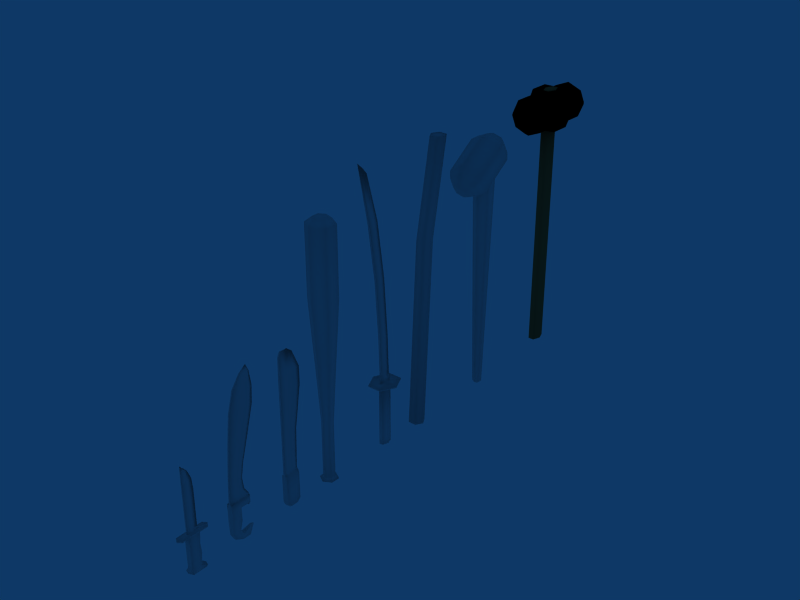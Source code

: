 # Source: melee_weapons.blend  (saved by Blender 2.49.0; exported with 4.5.12 LTS)
import bpy
from mathutils import Matrix  # noqa: F401  (used for matrix-valued properties, if any)

bpy.ops.wm.read_factory_settings(use_empty=True)
scene = bpy.context.scene
scene.name = 'Scene'

# ---- collections
col_collection_1 = bpy.data.collections.new('Collection 1'); scene.collection.children.link(col_collection_1)

# ---- materials (node trees are filled in below, after node groups)
mat_material_001 = bpy.data.materials.new('Material.001')
mat_material_001.alpha_threshold = 0.0
mat_material_001.roughness = 0.5
mat_material_001.line_color = (0.0, 0.0, 0.0, 1.0)
mat_material_003 = bpy.data.materials.new('Material.003')
mat_material_003.alpha_threshold = 0.0
mat_material_003.roughness = 0.5
mat_material_003.line_color = (0.0, 0.0, 0.0, 1.0)
mat_material_004 = bpy.data.materials.new('Material.004')
mat_material_004.alpha_threshold = 0.0
mat_material_004.roughness = 0.5
mat_material_004.line_color = (0.0, 0.0, 0.0, 1.0)
mat_material_005 = bpy.data.materials.new('Material.005')
mat_material_005.alpha_threshold = 0.0
mat_material_005.roughness = 0.5
mat_material_005.line_color = (0.0, 0.0, 0.0, 1.0)
mat_material_006 = bpy.data.materials.new('Material.006')
mat_material_006.alpha_threshold = 0.0
mat_material_006.roughness = 0.5
mat_material_006.line_color = (0.0, 0.0, 0.0, 1.0)
mat_material_007 = bpy.data.materials.new('Material.007')
mat_material_007.alpha_threshold = 0.0
mat_material_007.diffuse_color = (0.7549, 0.7549, 0.7549, 1.0)
mat_material_007.roughness = 0.5
mat_material_007.line_color = (0.0, 0.0, 0.0, 1.0)
mat_material_008 = bpy.data.materials.new('Material.008')
mat_material_008.alpha_threshold = 0.0
mat_material_008.roughness = 0.5
mat_material_008.line_color = (0.0, 0.0, 0.0, 1.0)
mat_material_009 = bpy.data.materials.new('Material.009')
mat_material_009.alpha_threshold = 0.0
mat_material_009.diffuse_color = (0.5027, 0.3847, 0.2264, 1.0)
mat_material_009.roughness = 0.5
mat_material_009.line_color = (0.0, 0.0, 0.0, 1.0)
mat_material_010 = bpy.data.materials.new('Material.010')
mat_material_010.alpha_threshold = 0.0
mat_material_010.diffuse_color = (0.0, 0.0, 0.0, 1.0)
mat_material_010.roughness = 0.5
mat_material_010.line_color = (0.0, 0.0, 0.0, 1.0)

# ---- material node trees

# ---- world
world_world = bpy.data.worlds.new('World'); scene.world = world_world
world_world.color = (0.05656, 0.2208, 0.4)
world_world.use_sun_shadow = False
world_world.sun_shadow_jitter_overblur = 0.0
world_world.cycles.sampling_method = 'MANUAL'
world_world.cycles.sample_map_resolution = 256

# ---- meshes
me_machete = bpy.data.meshes.new('Machete')
me_machete.from_pydata([(-0.05, 0.4, -0.8), (0.05, 0.4, -0.8), (0.05, -0.4, -0.8), (-0.05, -0.4, -0.8), (-0.05, 0.4, 0.8), (0.05, 0.4, 0.8), (0.05, -0.4, 0.8), (-0.05, -0.4, 0.8), (-0.05, -0.2, -1.0), (0.05, -0.2, -1.0), (-0.05, -0.2, 0.8), (0.05, -0.2, 0.8), (-0.05, 0.2, -1.0), (0.05, 0.2, -1.0), (-0.05, 0.2, 0.8), (0.05, 0.2, 0.8), (0.0396, 0.26, 2.9), (-0.0396, 0.26, 2.9), (0.0396, -0.18, 2.9), (-0.0396, -0.18, 2.9), (-0.0396, -0.4, 2.9), (0.0396, -0.4, 2.9), (2.91e-07, 0.48, 2.9), (3.414e-07, 0.8314, 5.089), (0.05266, -0.385, 5.089), (-0.05266, -0.385, 5.089), (-0.05266, -0.05589, 5.089), (0.05266, -0.05589, 5.089), (-0.05266, 0.5023, 5.089), (0.05266, 0.5023, 5.089), (0.05266, 0.5023, 6.001), (-0.05266, 0.5023, 6.001), (0.05266, -0.05589, 6.001), (-0.05266, -0.05589, 6.001), (-0.05266, -0.385, 6.001), (0.05266, -0.385, 6.001), (3.414e-07, 0.8314, 6.001), (2.374e-07, 0.4373, 6.927), (0.02574, -0.3862, 6.927), (-0.02574, -0.3862, 6.927), (-0.02574, -0.2775, 7.168), (0.02574, -0.2775, 7.168), (1.779e-07, 0.1342, 7.168), (3.39e-07, 0.4028, 0.8744), (0.04998, 0.2021, 0.8744), (0.04998, -0.1993, 0.8744), (-0.04998, 0.2021, 0.8744), (-0.04998, -0.1993, 0.8744), (0.04998, -0.4, 0.8744), (-0.04998, -0.4, 0.8744), (0.18, 0.18, 0.715), (0.18, 0.18, -0.905), (0.18, -0.18, 0.715), (0.18, -0.18, -0.905), (0.18, -0.36, 0.715), (0.18, 0.36, 0.715), (0.18, -0.36, -0.725), (0.18, 0.36, -0.725), (-0.18, 0.18, 0.715), (-0.18, 0.18, -0.905), (-0.18, -0.18, 0.715), (-0.18, -0.18, -0.905), (-0.18, -0.36, 0.715), (-0.18, 0.36, 0.715), (-0.18, -0.36, -0.725), (-0.18, 0.36, -0.725)], [], [(0, 4, 5, 1), (2, 6, 7, 3), (9, 2, 3, 8), (12, 0, 1, 13), (13, 9, 8, 12), (20, 21, 24, 25), (19, 20, 25, 26), (21, 18, 27, 24), (17, 19, 26, 28), (22, 17, 28, 23), (18, 16, 29, 27), (16, 22, 23, 29), (29, 23, 36, 30), (27, 29, 30, 32), (23, 28, 31, 36), (28, 26, 33, 31), (24, 27, 32, 35), (26, 25, 34, 33), (25, 24, 35, 34), (34, 35, 38, 39), (33, 34, 39, 40), (35, 32, 41, 38), (31, 33, 40, 42), (36, 31, 42, 37), (32, 30, 42, 41), (30, 36, 37, 42), (40, 39, 38, 41), (42, 40, 41), (5, 43, 44, 15), (43, 22, 16, 44), (15, 44, 45, 11), (44, 16, 18, 45), (14, 46, 43, 4), (46, 17, 22, 43), (10, 47, 46, 14), (47, 19, 17, 46), (11, 45, 48, 6), (45, 18, 21, 48), (7, 49, 47, 10), (49, 20, 19, 47), (6, 48, 49, 7), (48, 21, 20, 49), (4, 43, 5), (5, 15, 50, 55), (15, 11, 52, 50), (13, 1, 57, 51), (9, 13, 51, 53), (11, 6, 54, 52), (2, 9, 53, 56), (6, 2, 56, 54), (1, 5, 55, 57), (52, 54, 56, 53), (55, 50, 51, 57), (50, 52, 53, 51), (14, 4, 63, 58), (10, 14, 58, 60), (0, 12, 59, 65), (12, 8, 61, 59), (7, 10, 60, 62), (8, 3, 64, 61), (3, 7, 62, 64), (4, 0, 65, 63), (61, 64, 62, 60), (65, 59, 58, 63), (59, 61, 60, 58)])
me_machete.polygons.foreach_set('use_smooth', [True] * 65)
_uv = me_machete.uv_layers.new(name='UVTex')
_uv.uv.foreach_set('vector', [0.2106, 0.5697, 0.2106, 0.6806, 0.1106, 0.6803, 0.1106, 0.5694, 0.1106, 0.4293, 0.1106, 0.3184, 0.2106, 0.3187, 0.2106, 0.4296, 0.1106, 0.4703, 0.1106, 0.4293, 0.2106, 0.4296, 0.2106, 0.4706, 0.2106, 0.5287, 0.2106, 0.5697, 0.1106, 0.5694, 0.1106, 0.5284, 0.1106, 0.5284, 0.1106, 0.4703, 0.2106, 0.4706, 0.2106, 0.5287, 0.09036, 0.476, 0.09036, 0.476, 0.09036, 0.7361, 0.09036, 0.7361, 0.2757, 0.476, 0.09036, 0.476, 0.09036, 0.7361, 0.2757, 0.7361, 0.09036, 0.476, 0.2757, 0.476, 0.2757, 0.7361, 0.09036, 0.7361, 0.6739, 0.476, 0.2757, 0.476, 0.2757, 0.7361, 0.6739, 0.7361, 0.9181, 0.476, 0.6739, 0.476, 0.6739, 0.7361, 0.9181, 0.7361, 0.2757, 0.476, 0.6739, 0.476, 0.6739, 0.7361, 0.2757, 0.7361, 0.6739, 0.476, 0.9181, 0.476, 0.9181, 0.7361, 0.6739, 0.7361, 0.6739, 0.7361, 0.9181, 0.7361, 0.9181, 0.8445, 0.6739, 0.8445, 0.2757, 0.7361, 0.6739, 0.7361, 0.6739, 0.8445, 0.2757, 0.8445, 0.9181, 0.7361, 0.6739, 0.7361, 0.6739, 0.8445, 0.9181, 0.8445, 0.6739, 0.7361, 0.2757, 0.7361, 0.2757, 0.8445, 0.6739, 0.8445, 0.09036, 0.7361, 0.2757, 0.7361, 0.2757, 0.8445, 0.09036, 0.8445, 0.2757, 0.7361, 0.09036, 0.7361, 0.09036, 0.8445, 0.2757, 0.8445, 0.09036, 0.7361, 0.09036, 0.7361, 0.09036, 0.8445, 0.09036, 0.8445, 0.09036, 0.8445, 0.09036, 0.8445, 0.09036, 0.9544, 0.09036, 0.9544, 0.2757, 0.8445, 0.09036, 0.8445, 0.09036, 0.9544, 0.2757, 0.9831, 0.09036, 0.8445, 0.2757, 0.8445, 0.2757, 0.9831, 0.09036, 0.9544, 0.6739, 0.8445, 0.2757, 0.8445, 0.2757, 0.9831, 0.6739, 0.9831, 0.9181, 0.8445, 0.6739, 0.8445, 0.6739, 0.9831, 0.9181, 0.9544, 0.2757, 0.8445, 0.6739, 0.8445, 0.6739, 0.9831, 0.2757, 0.9831, 0.6739, 0.8445, 0.9181, 0.8445, 0.9181, 0.9544, 0.6739, 0.9831, 0.2757, 0.9831, 0.09036, 0.9544, 0.09036, 0.9544, 0.2757, 0.9831, 0.6739, 0.9831, 0.2757, 0.9831, 0.2757, 0.9831, 0.7423, 0.2218, 0.9181, 0.2353, 0.6739, 0.2353, 0.6756, 0.2223, 0.9181, 0.2353, 0.9181, 0.476, 0.6739, 0.476, 0.6739, 0.2353, 0.6756, 0.2223, 0.6739, 0.2353, 0.2757, 0.2353, 0.2774, 0.2223, 0.6739, 0.2353, 0.6739, 0.476, 0.2757, 0.476, 0.2757, 0.2353, 0.6756, 0.2223, 0.6739, 0.2353, 0.9181, 0.2353, 0.7423, 0.2218, 0.6739, 0.2353, 0.6739, 0.476, 0.9181, 0.476, 0.9181, 0.2353, 0.2774, 0.2223, 0.2757, 0.2353, 0.6739, 0.2353, 0.6756, 0.2223, 0.2757, 0.2353, 0.2757, 0.476, 0.6739, 0.476, 0.6739, 0.2353, 0.2774, 0.2223, 0.2757, 0.2353, 0.09036, 0.2353, 0.08994, 0.2239, 0.2757, 0.2353, 0.2757, 0.476, 0.09036, 0.476, 0.09036, 0.2353, 0.08994, 0.2239, 0.09036, 0.2353, 0.2757, 0.2353, 0.2774, 0.2223, 0.09036, 0.2353, 0.09036, 0.476, 0.2757, 0.476, 0.2757, 0.2353, 0.08994, 0.2239, 0.09036, 0.2353, 0.09036, 0.2353, 0.08994, 0.2239, 0.09036, 0.2353, 0.09036, 0.476, 0.09036, 0.476, 0.09036, 0.2353, 0.7423, 0.2218, 0.9181, 0.2353, 0.7423, 0.2218, 0.7423, 0.2218, 0.6756, 0.2223, 0.5604, 0.2164, 0.7081, 0.2164, 0.6756, 0.2223, 0.2774, 0.2223, 0.2648, 0.2164, 0.5604, 0.2164, 0.5768, 0.004447, 0.741, 0.02821, 0.7081, 0.03712, 0.5604, 0.01573, 0.2484, 0.004447, 0.5768, 0.004447, 0.5604, 0.01573, 0.2648, 0.01573, 0.2774, 0.2223, 0.08994, 0.2239, 0.117, 0.2164, 0.2648, 0.2164, 0.09036, 0.02821, 0.2484, 0.004447, 0.2648, 0.01573, 0.117, 0.03712, 0.08994, 0.2239, 0.09036, 0.02821, 0.117, 0.03712, 0.117, 0.2164, 0.741, 0.02821, 0.7423, 0.2218, 0.7081, 0.2164, 0.7081, 0.03712, 0.2648, 0.2164, 0.117, 0.2164, 0.117, 0.03712, 0.2648, 0.01573, 0.7081, 0.2164, 0.5604, 0.2164, 0.5604, 0.01573, 0.7081, 0.03712, 0.5604, 0.2164, 0.2648, 0.2164, 0.2648, 0.01573, 0.5604, 0.01573, 0.6756, 0.2223, 0.7423, 0.2218, 0.7081, 0.2164, 0.5604, 0.2164, 0.2774, 0.2223, 0.6756, 0.2223, 0.5604, 0.2164, 0.2648, 0.2164, 0.741, 0.02821, 0.5768, 0.004447, 0.5604, 0.01573, 0.7081, 0.03712, 0.5768, 0.004447, 0.2484, 0.004447, 0.2648, 0.01573, 0.5604, 0.01573, 0.08994, 0.2239, 0.2774, 0.2223, 0.2648, 0.2164, 0.117, 0.2164, 0.2484, 0.004447, 0.09036, 0.02821, 0.117, 0.03712, 0.2648, 0.01573, 0.09036, 0.02821, 0.08994, 0.2239, 0.117, 0.2164, 0.117, 0.03712, 0.7423, 0.2218, 0.741, 0.02821, 0.7081, 0.03712, 0.7081, 0.2164, 0.2648, 0.01573, 0.117, 0.03712, 0.117, 0.2164, 0.2648, 0.2164, 0.7081, 0.03712, 0.5604, 0.01573, 0.5604, 0.2164, 0.7081, 0.2164, 0.5604, 0.01573, 0.2648, 0.01573, 0.2648, 0.2164, 0.5604, 0.2164])
me_machete.materials.append(mat_material_001)
me_machete.use_remesh_preserve_volume = False
me_machete.use_remesh_preserve_attributes = False
me_machete.use_mirror_vertex_groups = False
me_machete.update()
me_bat_001 = bpy.data.meshes.new('Bat.001')
me_bat_001.from_pydata([(0.866, 0.5, 4.0), (-1.788e-07, 1.0, 4.0), (-0.866, 0.5, 4.0), (-0.866, -0.5, 4.0), (4.47e-07, -1.0, 4.0), (0.866, -0.5, 4.0), (0.866, 0.5, -1.0), (2.98e-07, 1.0, -1.0), (-0.866, 0.5, -1.0), (-0.866, -0.5, -1.0), (-6.855e-07, -1.0, -1.0), (0.866, -0.5, -1.0), (2.635e-08, 1.735e-08, 4.4), (0.433, -0.25, 4.4), (2.481e-07, -0.5, 4.4), (-0.433, -0.25, 4.4), (-0.433, 0.25, 4.4), (-6.485e-08, 0.5, 4.4), (0.433, 0.25, 4.4), (0.5196, -0.3, -7.0), (-2.329e-07, -0.6, -7.0), (-0.5196, -0.3, -7.0), (-0.5196, 0.3, -7.0), (3.572e-07, 0.6, -7.0), (0.5196, 0.3, -7.0), (0.36, 0.2078, -10.0), (2.872e-07, 0.4157, -10.0), (-0.36, 0.2078, -10.0), (-0.36, -0.2078, -10.0), (-1.216e-07, -0.4157, -10.0), (0.36, -0.2078, -10.0), (0.36, -0.2078, -14.17), (-1.216e-07, -0.4157, -14.17), (-0.36, -0.2078, -14.17), (-0.36, 0.2078, -14.17), (2.872e-07, 0.4157, -14.17), (0.36, 0.2078, -14.17), (0.5664, 0.327, -14.35), (3.783e-07, 0.654, -14.35), (-0.5664, 0.327, -14.35), (-0.5664, -0.327, -14.35), (-2.649e-07, -0.654, -14.35), (0.5664, -0.327, -14.35), (1.943e-07, -1.308e-07, -14.55), (0.2829, -0.1633, -14.55), (-6.838e-08, -0.3266, -14.55), (-0.2829, -0.1633, -14.55), (-0.2829, 0.1633, -14.55), (2.529e-07, 0.3266, -14.55), (0.2829, 0.1633, -14.55)], [], [(0, 6, 7, 1), (1, 7, 8, 2), (2, 8, 9, 3), (3, 9, 10, 4), (4, 10, 11, 5), (6, 0, 5, 11), (5, 0, 18, 13), (4, 5, 13, 14), (3, 4, 14, 15), (2, 3, 15, 16), (1, 2, 16, 17), (0, 1, 17, 18), (12, 18, 17), (12, 17, 16), (12, 16, 15), (12, 15, 14), (12, 14, 13), (12, 13, 18), (6, 11, 19, 24), (11, 10, 20, 19), (10, 9, 21, 20), (9, 8, 22, 21), (8, 7, 23, 22), (7, 6, 24, 23), (23, 24, 25, 26), (22, 23, 26, 27), (21, 22, 27, 28), (20, 21, 28, 29), (19, 20, 29, 30), (24, 19, 30, 25), (25, 30, 31, 36), (30, 29, 32, 31), (29, 28, 33, 32), (28, 27, 34, 33), (27, 26, 35, 34), (26, 25, 36, 35), (35, 36, 37, 38), (34, 35, 38, 39), (33, 34, 39, 40), (32, 33, 40, 41), (31, 32, 41, 42), (36, 31, 42, 37), (37, 42, 44, 49), (42, 41, 45, 44), (41, 40, 46, 45), (40, 39, 47, 46), (39, 38, 48, 47), (38, 37, 49, 48), (43, 48, 49), (43, 47, 48), (43, 46, 47), (43, 45, 46), (43, 44, 45), (43, 49, 44)])
me_bat_001.polygons.foreach_set('use_smooth', [True] * 54)
_uv = me_bat_001.uv_layers.new(name='UVTex')
_uv.uv.foreach_set('vector', [0.2956, 0.9554, 0.2045, 0.7551, 0.3564, 0.7551, 0.4059, 0.9554, 0.4059, 0.9554, 0.3564, 0.7551, 0.5058, 0.7551, 0.5063, 0.9554, 0.5063, 0.9554, 0.5058, 0.7551, 0.6552, 0.7551, 0.6069, 0.9554, 0.6069, 0.9554, 0.6552, 0.7551, 0.8079, 0.7551, 0.7109, 0.9554, 0.7109, 0.9554, 0.8079, 0.7551, 0.967, 0.7551, 0.827, 0.9554, 0.2045, 0.7551, 0.2956, 0.9554, 0.1606, 0.9554, 0.0513, 0.7551, 0.1606, 0.9554, 0.2956, 0.9554, 0.3758, 0.9699, 0.3487, 0.9699, 0.7109, 0.9554, 0.827, 0.9554, 0.6503, 0.9699, 0.6296, 0.9699, 0.6069, 0.9554, 0.7109, 0.9554, 0.6296, 0.9699, 0.571, 0.9699, 0.5063, 0.9554, 0.6069, 0.9554, 0.571, 0.9699, 0.5048, 0.9699, 0.4059, 0.9554, 0.5063, 0.9554, 0.5048, 0.9699, 0.438, 0.9699, 0.2956, 0.9554, 0.4059, 0.9554, 0.438, 0.9699, 0.3758, 0.9699, 0.5025, 0.9764, 0.3758, 0.9699, 0.438, 0.9699, 0.5025, 0.9764, 0.438, 0.9699, 0.5048, 0.9699, 0.5025, 0.9764, 0.5048, 0.9699, 0.571, 0.9699, 0.5025, 0.9764, 0.571, 0.9699, 0.6296, 0.9699, 0.5025, 0.9764, 0.6296, 0.9699, 0.6503, 0.9699, 0.5025, 0.9764, 0.3487, 0.9699, 0.3758, 0.9699, 0.2045, 0.7551, 0.0513, 0.7551, 0.0513, 0.4713, 0.2045, 0.4713, 0.967, 0.7551, 0.8079, 0.7551, 0.8079, 0.4713, 0.967, 0.4713, 0.8079, 0.7551, 0.6552, 0.7551, 0.6552, 0.4713, 0.8079, 0.4713, 0.6552, 0.7551, 0.5058, 0.7551, 0.5058, 0.4713, 0.6552, 0.4713, 0.5058, 0.7551, 0.3564, 0.7551, 0.3564, 0.4713, 0.5058, 0.4713, 0.3564, 0.7551, 0.2045, 0.7551, 0.2045, 0.4713, 0.3564, 0.4713, 0.3564, 0.4713, 0.2045, 0.4713, 0.3372, 0.286, 0.4219, 0.286, 0.5058, 0.4713, 0.3564, 0.4713, 0.4219, 0.286, 0.5073, 0.286, 0.6552, 0.4713, 0.5058, 0.4713, 0.5073, 0.286, 0.588, 0.286, 0.8079, 0.4713, 0.6552, 0.4713, 0.588, 0.286, 0.6745, 0.286, 0.967, 0.4713, 0.8079, 0.4713, 0.6745, 0.286, 0.7924, 0.286, 0.2045, 0.4713, 0.0513, 0.4713, 0.2198, 0.286, 0.3372, 0.286, 0.3372, 0.286, 0.2198, 0.286, 0.2198, 0.06696, 0.3372, 0.06696, 0.7924, 0.286, 0.6745, 0.286, 0.6745, 0.06696, 0.7924, 0.06696, 0.6745, 0.286, 0.588, 0.286, 0.588, 0.06696, 0.6745, 0.06696, 0.588, 0.286, 0.5073, 0.286, 0.5073, 0.06696, 0.588, 0.06696, 0.5073, 0.286, 0.4219, 0.286, 0.4219, 0.06696, 0.5073, 0.06696, 0.4219, 0.286, 0.3372, 0.286, 0.3372, 0.06696, 0.4219, 0.06696, 0.4219, 0.06696, 0.3372, 0.06696, 0.3372, 0.04488, 0.4219, 0.04488, 0.5073, 0.06696, 0.4219, 0.06696, 0.4219, 0.04488, 0.5073, 0.04488, 0.588, 0.06696, 0.5073, 0.06696, 0.5073, 0.04488, 0.588, 0.04488, 0.6745, 0.06696, 0.588, 0.06696, 0.588, 0.04488, 0.6745, 0.04488, 0.7924, 0.06696, 0.6745, 0.06696, 0.6745, 0.04488, 0.7924, 0.04488, 0.3372, 0.06696, 0.2198, 0.06696, 0.2198, 0.04488, 0.3372, 0.04488, 0.3372, 0.04488, 0.2198, 0.04488, 0.3675, 0.03217, 0.4121, 0.03217, 0.7924, 0.04488, 0.6745, 0.04488, 0.5983, 0.03217, 0.6332, 0.03217, 0.6745, 0.04488, 0.588, 0.04488, 0.5531, 0.03217, 0.5983, 0.03217, 0.588, 0.04488, 0.5073, 0.04488, 0.5078, 0.03217, 0.5531, 0.03217, 0.5073, 0.04488, 0.4219, 0.04488, 0.4613, 0.03217, 0.5078, 0.03217, 0.4219, 0.04488, 0.3372, 0.04488, 0.4121, 0.03217, 0.4613, 0.03217, 0.5004, 0.02659, 0.4613, 0.03217, 0.4121, 0.03217, 0.5004, 0.02659, 0.5078, 0.03217, 0.4613, 0.03217, 0.5004, 0.02659, 0.5531, 0.03217, 0.5078, 0.03217, 0.5004, 0.02659, 0.5983, 0.03217, 0.5531, 0.03217, 0.5004, 0.02659, 0.6332, 0.03217, 0.5983, 0.03217, 0.5004, 0.02659, 0.4121, 0.03217, 0.3675, 0.03217])
me_bat_001.materials.append(mat_material_003)
me_bat_001.use_remesh_preserve_volume = False
me_bat_001.use_remesh_preserve_attributes = False
me_bat_001.use_mirror_vertex_groups = False
me_bat_001.update()
me_falcata = bpy.data.meshes.new('Falcata')
me_falcata.from_pydata([(0.09, 0.3, 0.1), (0.09, -0.3, 0.1), (-0.09, -0.3, 0.1), (-0.09, 0.3, 0.1), (0.09, 0.3, 0.3), (0.09, -0.3, 0.3), (-0.09, -0.3, 0.3), (-0.09, 0.3, 0.3), (0.09, -2.98e-08, 0.1), (-0.09, 2.98e-08, 0.1), (0.09, -1.788e-07, 0.3), (-0.09, 0.0, 0.3), (0.09, 0.225, 0.1), (-0.09, 0.225, 0.1), (0.09, 0.225, 0.3), (-0.09, 0.225, 0.3), (-0.09, 2.98e-08, -0.3), (0.09, -2.98e-08, -0.3), (-0.09, -0.3, -0.3), (0.09, -0.3, -0.3), (0.072, -0.3, -0.6), (-0.072, -0.3, -0.6), (0.072, -0.06, -0.6), (-0.072, -0.06, -0.6), (-0.072, 0.07, -0.75), (0.072, 0.07, -0.75), (-0.072, -0.19, -0.8), (0.072, -0.19, -0.8), (0.072, 0.01, -0.9), (-0.072, 0.01, -0.9), (0.072, 0.25, -0.9), (-0.072, 0.25, -0.9), (-0.02393, 0.4027, -0.6777), (0.02393, 0.4027, -0.6777), (0.02393, 0.3362, -0.6445), (-0.02393, 0.3362, -0.6445), (-0.036, 0.331, 0.1), (-0.036, -0.331, 0.091), (-0.036, 0.331, 0.3), (-0.036, -0.3, 0.3), (-0.036, 0.025, 0.078), (-0.036, -5.364e-08, 0.3), (-0.036, 0.259, 0.077), (-0.036, 0.225, 0.3), (-0.036, 0.019, -0.301), (-0.036, -0.331, -0.309), (-0.0288, -0.331, -0.609), (-0.0288, -0.041, -0.601), (-0.0288, 0.072, -0.73), (-0.0288, -0.221, -0.809), (-0.0288, 0.01, -0.919), (-0.0288, 0.271, -0.915), (-0.009573, 0.4237, -0.6737), (-0.009573, 0.3382, -0.6245), (0.0396, 0.331, 0.1), (0.0396, -0.331, 0.091), (0.0396, 0.331, 0.3), (0.0396, -0.3, 0.3), (0.0396, 0.025, 0.078), (0.0396, -1.287e-07, 0.3), (0.0396, 0.259, 0.077), (0.0396, 0.225, 0.3), (0.0396, 0.019, -0.301), (0.0396, -0.331, -0.309), (0.03168, -0.331, -0.609), (0.03168, -0.041, -0.601), (0.03168, 0.072, -0.73), (0.03168, -0.221, -0.809), (0.03168, 0.01, -0.919), (0.03168, 0.271, -0.915), (0.01053, 0.4237, -0.6737), (0.01053, 0.3382, -0.6245), (0.02061, 0.2969, -0.00855), (0.02061, 0.3327, 0.002896), (-0.01701, 0.2969, -0.00855), (-0.01701, 0.3327, 0.002896), (0.02826, 0.225, 0.35), (0.02826, -1.267e-07, 0.35), (0.02826, -0.3, 0.35), (0.0018, 0.331, 0.35), (-0.02466, 0.225, 0.35), (-0.02466, -5.215e-08, 0.35), (-0.02466, -0.3, 0.35), (0.0018, 0.2076, 0.54), (-0.01672, -0.2972, 0.54), (-0.02466, -0.0572, 0.54), (-0.008784, 0.1228, 0.54), (0.02032, -0.2972, 0.54), (0.02826, -0.0572, 0.54), (0.01238, 0.1228, 0.54), (0.01238, 0.0886, 0.86), (0.02826, -0.07156, 0.86), (0.02032, -0.2851, 0.86), (0.0018, 0.1641, 0.86), (-0.008784, 0.0886, 0.86), (-0.02466, -0.07156, 0.86), (-0.01672, -0.2851, 0.86), (0.0018, 0.2296, 1.27), (-0.01672, -0.2563, 1.27), (-0.02466, -0.02528, 1.27), (-0.008784, 0.148, 1.27), (0.02032, -0.2563, 1.27), (0.02826, -0.02528, 1.27), (0.01238, 0.148, 1.27), (0.01238, 0.335, 2.03), (0.02826, 0.11, 2.03), (0.02032, -0.19, 2.03), (0.0018, 0.441, 2.03), (-0.008784, 0.335, 2.03), (-0.02466, 0.11, 2.03), (-0.01672, -0.19, 2.03), (0.0018, 0.6544, 2.82), (-0.01672, -0.1028, 2.82), (-0.02466, 0.2572, 2.82), (-0.008784, 0.5272, 2.82), (0.02032, -0.1028, 2.82), (0.02826, 0.2572, 2.82), (0.01238, 0.5272, 2.82), (0.01238, 0.5828, 3.351), (0.02826, 0.3612, 3.39), (0.02032, 0.06576, 3.442), (0.0018, 0.6872, 3.332), (-0.008784, 0.5828, 3.351), (-0.02466, 0.3612, 3.39), (-0.01672, 0.06576, 3.442), (0.0018, 0.6252, 3.75), (-0.007461, 0.3145, 3.804), (-0.01143, 0.4622, 3.778), (-0.003492, 0.573, 3.759), (0.01106, 0.3145, 3.804), (0.01503, 0.4622, 3.778), (0.007092, 0.573, 3.759), (0.0018, 0.5284, 3.97)], [], [(10, 5, 1, 8), (6, 11, 9, 2), (12, 0, 4, 14), (14, 10, 8, 12), (11, 15, 13, 9), (15, 7, 3, 13), (2, 9, 16, 18), (8, 1, 19, 17), (17, 19, 20, 22), (18, 16, 23, 21), (21, 23, 24, 26), (22, 20, 27, 25), (25, 27, 28, 30), (26, 24, 31, 29), (31, 24, 35, 32), (25, 30, 33, 34), (39, 6, 2, 37), (36, 3, 7, 38), (6, 39, 41, 11), (40, 9, 13, 42), (15, 43, 38, 7), (11, 41, 43, 15), (9, 40, 44, 16), (37, 2, 18, 45), (45, 18, 21, 46), (16, 44, 47, 23), (23, 47, 48, 24), (46, 21, 26, 49), (49, 26, 29, 50), (50, 29, 31, 51), (51, 31, 32, 52), (24, 48, 53, 35), (35, 53, 52, 32), (5, 57, 55, 1), (0, 54, 56, 4), (57, 5, 10, 59), (8, 58, 60, 12), (61, 14, 4, 56), (59, 10, 14, 61), (58, 8, 17, 62), (1, 55, 63, 19), (19, 63, 64, 20), (62, 17, 22, 65), (65, 22, 25, 66), (20, 64, 67, 27), (27, 67, 68, 28), (28, 68, 69, 30), (30, 69, 70, 33), (66, 25, 34, 71), (71, 34, 33, 70), (0, 12, 60, 54), (3, 36, 42, 13), (42, 36, 75, 74), (54, 60, 72, 73), (59, 61, 76, 77), (57, 59, 77, 78), (43, 41, 81, 80), (41, 39, 82, 81), (81, 82, 84, 85), (79, 80, 86, 83), (80, 81, 85, 86), (78, 77, 88, 87), (76, 79, 83, 89), (77, 76, 89, 88), (88, 89, 90, 91), (89, 83, 93, 90), (87, 88, 91, 92), (86, 85, 95, 94), (83, 86, 94, 93), (85, 84, 96, 95), (95, 96, 98, 99), (93, 94, 100, 97), (94, 95, 99, 100), (92, 91, 102, 101), (90, 93, 97, 103), (91, 90, 103, 102), (102, 103, 104, 105), (103, 97, 107, 104), (101, 102, 105, 106), (100, 99, 109, 108), (97, 100, 108, 107), (99, 98, 110, 109), (109, 110, 112, 113), (107, 108, 114, 111), (108, 109, 113, 114), (106, 105, 116, 115), (104, 107, 111, 117), (105, 104, 117, 116), (116, 117, 118, 119), (117, 111, 121, 118), (115, 116, 119, 120), (114, 113, 123, 122), (111, 114, 122, 121), (113, 112, 124, 123), (123, 124, 126, 127), (121, 122, 128, 125), (122, 123, 127, 128), (120, 119, 130, 129), (118, 121, 125, 131), (119, 118, 131, 130), (130, 131, 132), (131, 125, 132), (129, 130, 132), (128, 127, 132), (125, 128, 132), (127, 126, 132), (36, 38, 56, 54), (38, 79, 56), (56, 79, 76, 61), (38, 43, 80, 79), (126, 129, 132), (120, 129, 126, 124), (112, 115, 120, 124), (106, 115, 112, 110), (98, 101, 106, 110), (92, 101, 98, 96), (84, 87, 92, 96), (78, 87, 84, 82), (39, 57, 78, 82), (37, 55, 57, 39), (37, 45, 63, 55), (45, 46, 64, 63), (46, 49, 67, 64), (49, 50, 68, 67), (50, 51, 69, 68), (51, 52, 70, 69), (52, 53, 71, 70), (48, 66, 71, 53), (47, 65, 66, 48), (44, 62, 65, 47), (40, 58, 62, 44), (40, 42, 60, 58), (42, 74, 72, 60), (72, 74, 75, 73), (36, 54, 73, 75)])
me_falcata.polygons.foreach_set('use_smooth', [True] * 135)
_uv = me_falcata.uv_layers.new(name='UVTex')
_uv.uv.foreach_set('vector', [0.3374, 0.2561, 0.06463, 0.2561, 0.06329, 0.2189, 0.3361, 0.2189, 0.06463, 0.2561, 0.3374, 0.2561, 0.3361, 0.2189, 0.06329, 0.2189, 0.5407, 0.2189, 0.6089, 0.2189, 0.6102, 0.2561, 0.542, 0.2561, 0.542, 0.2561, 0.3374, 0.2561, 0.3361, 0.2189, 0.5407, 0.2189, 0.3374, 0.2561, 0.542, 0.2561, 0.5407, 0.2189, 0.3361, 0.2189, 0.542, 0.2561, 0.6102, 0.2561, 0.6089, 0.2189, 0.5407, 0.2189, 0.06329, 0.2189, 0.3361, 0.2189, 0.3361, 0.1398, 0.06329, 0.1398, 0.3361, 0.2189, 0.06329, 0.2189, 0.06329, 0.1398, 0.3361, 0.1398, 0.3361, 0.1398, 0.06329, 0.1398, 0.06329, 0.0805, 0.2815, 0.0805, 0.06329, 0.1398, 0.3361, 0.1398, 0.2815, 0.0805, 0.06329, 0.0805, 0.06329, 0.0805, 0.2815, 0.0805, 0.3997, 0.05083, 0.1633, 0.04095, 0.2815, 0.0805, 0.06329, 0.0805, 0.1633, 0.04095, 0.3997, 0.05083, 0.3997, 0.05083, 0.1633, 0.04095, 0.3452, 0.02117, 0.5634, 0.02117, 0.1633, 0.04095, 0.3997, 0.05083, 0.5634, 0.02117, 0.3452, 0.02117, 0.5634, 0.02117, 0.3997, 0.05083, 0.6418, 0.0717, 0.7022, 0.06512, 0.3997, 0.05083, 0.5634, 0.02117, 0.7022, 0.06512, 0.6418, 0.0717, 0.06463, 0.2561, 0.06463, 0.2561, 0.06329, 0.2189, 0.0351, 0.2171, 0.637, 0.2189, 0.6089, 0.2189, 0.6102, 0.2561, 0.6384, 0.2561, 0.06463, 0.2561, 0.06463, 0.2561, 0.3374, 0.2561, 0.3374, 0.2561, 0.3588, 0.2146, 0.3361, 0.2189, 0.5407, 0.2189, 0.5716, 0.2144, 0.542, 0.2561, 0.542, 0.2561, 0.6384, 0.2561, 0.6102, 0.2561, 0.3374, 0.2561, 0.3374, 0.2561, 0.542, 0.2561, 0.542, 0.2561, 0.3361, 0.2189, 0.3588, 0.2146, 0.3534, 0.1396, 0.3361, 0.1398, 0.0351, 0.2171, 0.06329, 0.2189, 0.06329, 0.1398, 0.0351, 0.138, 0.0351, 0.138, 0.06329, 0.1398, 0.06329, 0.0805, 0.0351, 0.07872, 0.3361, 0.1398, 0.3534, 0.1396, 0.2988, 0.0803, 0.2815, 0.0805, 0.2815, 0.0805, 0.2988, 0.0803, 0.4015, 0.05479, 0.3997, 0.05083, 0.0351, 0.07872, 0.06329, 0.0805, 0.1633, 0.04095, 0.1351, 0.03917, 0.1351, 0.03917, 0.1633, 0.04095, 0.3452, 0.02117, 0.3452, 0.01742, 0.3452, 0.01742, 0.3452, 0.02117, 0.5634, 0.02117, 0.5825, 0.01821, 0.5825, 0.01821, 0.5634, 0.02117, 0.7022, 0.06512, 0.7213, 0.06592, 0.3997, 0.05083, 0.4015, 0.05479, 0.6436, 0.07565, 0.6418, 0.0717, 0.6418, 0.0717, 0.6436, 0.07565, 0.7213, 0.06592, 0.7022, 0.06512, 0.06463, 0.2561, 0.06463, 0.2561, 0.0351, 0.2171, 0.06329, 0.2189, 0.6089, 0.2189, 0.637, 0.2189, 0.6384, 0.2561, 0.6102, 0.2561, 0.06463, 0.2561, 0.06463, 0.2561, 0.3374, 0.2561, 0.3374, 0.2561, 0.3361, 0.2189, 0.3588, 0.2146, 0.5716, 0.2144, 0.5407, 0.2189, 0.542, 0.2561, 0.542, 0.2561, 0.6102, 0.2561, 0.6384, 0.2561, 0.3374, 0.2561, 0.3374, 0.2561, 0.542, 0.2561, 0.542, 0.2561, 0.3588, 0.2146, 0.3361, 0.2189, 0.3361, 0.1398, 0.3534, 0.1396, 0.06329, 0.2189, 0.0351, 0.2171, 0.0351, 0.138, 0.06329, 0.1398, 0.06329, 0.1398, 0.0351, 0.138, 0.0351, 0.07872, 0.06329, 0.0805, 0.3534, 0.1396, 0.3361, 0.1398, 0.2815, 0.0805, 0.2988, 0.0803, 0.2988, 0.0803, 0.2815, 0.0805, 0.3997, 0.05083, 0.4015, 0.05479, 0.06329, 0.0805, 0.0351, 0.07872, 0.1351, 0.03917, 0.1633, 0.04095, 0.1633, 0.04095, 0.1351, 0.03917, 0.3452, 0.01742, 0.3452, 0.02117, 0.3452, 0.02117, 0.3452, 0.01742, 0.5825, 0.01821, 0.5634, 0.02117, 0.5634, 0.02117, 0.5825, 0.01821, 0.7213, 0.06592, 0.7022, 0.06512, 0.4015, 0.05479, 0.3997, 0.05083, 0.6418, 0.0717, 0.6436, 0.07565, 0.6436, 0.07565, 0.6418, 0.0717, 0.7022, 0.06512, 0.7213, 0.06592, 0.6089, 0.2189, 0.5407, 0.2189, 0.5716, 0.2144, 0.637, 0.2189, 0.6089, 0.2189, 0.637, 0.2189, 0.5716, 0.2144, 0.5407, 0.2189, 0.5716, 0.2144, 0.637, 0.2189, 0.6386, 0.1997, 0.606, 0.1975, 0.637, 0.2189, 0.5716, 0.2144, 0.606, 0.1975, 0.6386, 0.1997, 0.3374, 0.2561, 0.542, 0.2561, 0.5407, 0.2684, 0.3361, 0.2684, 0.06463, 0.2561, 0.3374, 0.2561, 0.3361, 0.2684, 0.06329, 0.2684, 0.542, 0.2561, 0.3374, 0.2561, 0.3361, 0.2684, 0.5407, 0.2684, 0.3374, 0.2561, 0.06463, 0.2561, 0.06329, 0.2684, 0.3361, 0.2684, 0.3361, 0.2684, 0.06329, 0.2684, 0.06584, 0.3059, 0.2841, 0.3059, 0.637, 0.2684, 0.5407, 0.2684, 0.4477, 0.3059, 0.5248, 0.3059, 0.5407, 0.2684, 0.3361, 0.2684, 0.2841, 0.3059, 0.4477, 0.3059, 0.06329, 0.2684, 0.3361, 0.2684, 0.2841, 0.3059, 0.06584, 0.3059, 0.5407, 0.2684, 0.637, 0.2684, 0.5248, 0.3059, 0.4477, 0.3059, 0.3361, 0.2684, 0.5407, 0.2684, 0.4477, 0.3059, 0.2841, 0.3059, 0.2841, 0.3059, 0.4477, 0.3059, 0.4166, 0.3692, 0.271, 0.3692, 0.4477, 0.3059, 0.5248, 0.3059, 0.4852, 0.3692, 0.4166, 0.3692, 0.06584, 0.3059, 0.2841, 0.3059, 0.271, 0.3692, 0.07683, 0.3692, 0.4477, 0.3059, 0.2841, 0.3059, 0.271, 0.3692, 0.4166, 0.3692, 0.5248, 0.3059, 0.4477, 0.3059, 0.4166, 0.3692, 0.4852, 0.3692, 0.2841, 0.3059, 0.06584, 0.3059, 0.07683, 0.3692, 0.271, 0.3692, 0.271, 0.3692, 0.07683, 0.3692, 0.103, 0.4503, 0.3131, 0.4503, 0.4852, 0.3692, 0.4166, 0.3692, 0.4706, 0.4503, 0.5448, 0.4503, 0.4166, 0.3692, 0.271, 0.3692, 0.3131, 0.4503, 0.4706, 0.4503, 0.07683, 0.3692, 0.271, 0.3692, 0.3131, 0.4503, 0.103, 0.4503, 0.4166, 0.3692, 0.4852, 0.3692, 0.5448, 0.4503, 0.4706, 0.4503, 0.271, 0.3692, 0.4166, 0.3692, 0.4706, 0.4503, 0.3131, 0.4503, 0.3131, 0.4503, 0.4706, 0.4503, 0.6407, 0.6006, 0.4361, 0.6006, 0.4706, 0.4503, 0.5448, 0.4503, 0.7371, 0.6006, 0.6407, 0.6006, 0.103, 0.4503, 0.3131, 0.4503, 0.4361, 0.6006, 0.1633, 0.6006, 0.4706, 0.4503, 0.3131, 0.4503, 0.4361, 0.6006, 0.6407, 0.6006, 0.5448, 0.4503, 0.4706, 0.4503, 0.6407, 0.6006, 0.7371, 0.6006, 0.3131, 0.4503, 0.103, 0.4503, 0.1633, 0.6006, 0.4361, 0.6006, 0.4361, 0.6006, 0.1633, 0.6006, 0.2426, 0.7568, 0.5699, 0.7568, 0.7371, 0.6006, 0.6407, 0.6006, 0.8154, 0.7568, 0.9311, 0.7568, 0.6407, 0.6006, 0.4361, 0.6006, 0.5699, 0.7568, 0.8154, 0.7568, 0.1633, 0.6006, 0.4361, 0.6006, 0.5699, 0.7568, 0.2426, 0.7568, 0.6407, 0.6006, 0.7371, 0.6006, 0.9311, 0.7568, 0.8154, 0.7568, 0.4361, 0.6006, 0.6407, 0.6006, 0.8154, 0.7568, 0.5699, 0.7568, 0.5699, 0.7568, 0.8154, 0.7568, 0.866, 0.8618, 0.6645, 0.8695, 0.8154, 0.7568, 0.9311, 0.7568, 0.9609, 0.8581, 0.866, 0.8618, 0.2426, 0.7568, 0.5699, 0.7568, 0.6645, 0.8695, 0.3959, 0.8798, 0.8154, 0.7568, 0.5699, 0.7568, 0.6645, 0.8695, 0.866, 0.8618, 0.9311, 0.7568, 0.8154, 0.7568, 0.866, 0.8618, 0.9609, 0.8581, 0.5699, 0.7568, 0.2426, 0.7568, 0.3959, 0.8798, 0.6645, 0.8695, 0.6645, 0.8695, 0.3959, 0.8798, 0.622, 0.9514, 0.7563, 0.9463, 0.9609, 0.8581, 0.866, 0.8618, 0.8571, 0.9424, 0.9045, 0.9406, 0.866, 0.8618, 0.6645, 0.8695, 0.7563, 0.9463, 0.8571, 0.9424, 0.3959, 0.8798, 0.6645, 0.8695, 0.7563, 0.9463, 0.622, 0.9514, 0.866, 0.8618, 0.9609, 0.8581, 0.9045, 0.9406, 0.8571, 0.9424, 0.6645, 0.8695, 0.866, 0.8618, 0.8571, 0.9424, 0.7563, 0.9463, 0.7563, 0.9463, 0.8571, 0.9424, 0.8166, 0.9841, 0.8571, 0.9424, 0.9045, 0.9406, 0.8166, 0.9841, 0.622, 0.9514, 0.7563, 0.9463, 0.8166, 0.9841, 0.8571, 0.9424, 0.7563, 0.9463, 0.8166, 0.9841, 0.9045, 0.9406, 0.8571, 0.9424, 0.8166, 0.9841, 0.7563, 0.9463, 0.622, 0.9514, 0.8166, 0.9841, 0.637, 0.2189, 0.6384, 0.2561, 0.6384, 0.2561, 0.637, 0.2189, 0.6384, 0.2561, 0.637, 0.2684, 0.6384, 0.2561, 0.6384, 0.2561, 0.637, 0.2684, 0.5407, 0.2684, 0.542, 0.2561, 0.6384, 0.2561, 0.542, 0.2561, 0.5407, 0.2684, 0.637, 0.2684, 0.622, 0.9514, 0.622, 0.9514, 0.8166, 0.9841, 0.3959, 0.8798, 0.622, 0.9514, 0.622, 0.9514, 0.3959, 0.8798, 0.2426, 0.7568, 0.2426, 0.7568, 0.3959, 0.8798, 0.3959, 0.8798, 0.1633, 0.6006, 0.2426, 0.7568, 0.2426, 0.7568, 0.1633, 0.6006, 0.103, 0.4503, 0.103, 0.4503, 0.1633, 0.6006, 0.1633, 0.6006, 0.07683, 0.3692, 0.103, 0.4503, 0.103, 0.4503, 0.07683, 0.3692, 0.06584, 0.3059, 0.06584, 0.3059, 0.07683, 0.3692, 0.07683, 0.3692, 0.06329, 0.2684, 0.06584, 0.3059, 0.06584, 0.3059, 0.06329, 0.2684, 0.06463, 0.2561, 0.06463, 0.2561, 0.06329, 0.2684, 0.06329, 0.2684, 0.0351, 0.2171, 0.0351, 0.2171, 0.06463, 0.2561, 0.06463, 0.2561, 0.0351, 0.2171, 0.0351, 0.138, 0.0351, 0.138, 0.0351, 0.2171, 0.0351, 0.138, 0.0351, 0.07872, 0.0351, 0.07872, 0.0351, 0.138, 0.0351, 0.07872, 0.1351, 0.03917, 0.1351, 0.03917, 0.0351, 0.07872, 0.1351, 0.03917, 0.3452, 0.01742, 0.3452, 0.01742, 0.1351, 0.03917, 0.3452, 0.01742, 0.5825, 0.01821, 0.5825, 0.01821, 0.3452, 0.01742, 0.5825, 0.01821, 0.7213, 0.06592, 0.7213, 0.06592, 0.5825, 0.01821, 0.7213, 0.06592, 0.6436, 0.07565, 0.6436, 0.07565, 0.7213, 0.06592, 0.4015, 0.05479, 0.4015, 0.05479, 0.6436, 0.07565, 0.6436, 0.07565, 0.2988, 0.0803, 0.2988, 0.0803, 0.4015, 0.05479, 0.4015, 0.05479, 0.3534, 0.1396, 0.3534, 0.1396, 0.2988, 0.0803, 0.2988, 0.0803, 0.3588, 0.2146, 0.3588, 0.2146, 0.3534, 0.1396, 0.3534, 0.1396, 0.3588, 0.2146, 0.5716, 0.2144, 0.5716, 0.2144, 0.3588, 0.2146, 0.5716, 0.2144, 0.606, 0.1975, 0.606, 0.1975, 0.5716, 0.2144, 0.606, 0.1975, 0.606, 0.1975, 0.6386, 0.1997, 0.6386, 0.1997, 0.637, 0.2189, 0.637, 0.2189, 0.6386, 0.1997, 0.6386, 0.1997])
me_falcata.materials.append(mat_material_004)
me_falcata.use_remesh_preserve_volume = False
me_falcata.use_remesh_preserve_attributes = False
me_falcata.use_mirror_vertex_groups = False
me_falcata.update()
me_huntingknife = bpy.data.meshes.new('HuntingKnife')
me_huntingknife.from_pydata([(0.1, 1.0, -1.0), (0.1, -1.0, -1.0), (-0.1, -1.0, -1.0), (-0.1, 1.0, -1.0), (0.1, 0.9, -0.6), (0.1, -1.0, -0.6), (-0.1, -1.0, -0.6), (-0.1, 0.9, -0.6), (-0.6867, 2.432, -1.1), (-0.6867, -2.432, -1.1), (0.6867, -2.432, -1.1), (0.6867, 2.432, -1.1), (0.6867, 2.432, -1.3), (0.6867, -2.432, -1.3), (-0.6867, -2.432, -1.3), (-0.6867, 2.432, -1.3), (0.0, 1.0, -0.5), (-0.1, -1.0, -0.5), (0.1, -1.0, -0.5), (0.1, 0.0, -1.0), (-0.1, 2.98e-07, -1.0), (0.1, -5.364e-07, -0.6), (-0.1, 1.788e-07, -0.6), (-0.6867, 7.153e-07, -1.1), (0.6867, 0.0, -1.1), (0.6867, 0.0, -1.3), (-0.6867, 7.153e-07, -1.3), (-0.1, 1.788e-07, -0.5), (0.1, -5.364e-07, -0.5), (0.1, -5.364e-07, 6.0), (-0.1, 1.788e-07, 6.0), (0.1, -1.0, 6.0), (-0.1, -1.0, 6.0), (0.0, 1.0, 6.0), (2.533e-10, 0.8403, 8.074), (-0.1, -1.0, 7.8), (0.1, -1.0, 7.8), (-0.1, -0.05174, 7.921), (0.1, -0.05174, 7.921), (0.1, -0.2975, 9.598), (-0.1, -0.2975, 9.598), (0.1, -1.0, 9.4), (-0.1, -1.0, 9.4), (5.066e-10, 0.156, 9.742), (-5.364e-08, -1.0, 11.0), (-2.98e-08, -2.932, -1.1), (-2.98e-08, -2.932, -1.3), (-2.98e-08, 2.932, -1.1), (-2.98e-08, 2.932, -1.3), (-2.787e-08, 1.173, -1.4), (-2.787e-08, -1.173, -1.4), (-0.5686, 4.992e-07, -1.4), (0.5686, 2.161e-07, -1.4), (-0.5686, 0.9728, -1.4), (-0.5686, -0.9728, -1.4), (0.5686, -0.9728, -1.4), (0.5686, 0.9728, -1.4), (0.5686, 0.8154, -3.4), (0.5686, -0.9728, -3.4), (-0.5686, -0.9728, -3.4), (-0.5686, 0.8154, -3.4), (0.5686, 2.161e-07, -3.4), (-0.5686, 4.992e-07, -3.4), (-2.787e-08, -1.173, -3.4), (-2.787e-08, 1.015, -3.4), (-2.787e-08, 1.173, -5.0), (-2.787e-08, -1.173, -5.0), (-0.5686, 4.992e-07, -5.0), (0.5686, 2.161e-07, -5.0), (-0.5686, 0.9728, -5.0), (-0.5686, -0.9728, -5.0), (0.5686, -0.9728, -5.0), (0.5686, 0.9728, -5.0), (0.5686, 0.763, -7.4), (0.5686, -0.9728, -7.4), (-0.5686, -0.9728, -7.4), (-0.5686, 0.763, -7.4), (0.5686, 2.161e-07, -7.4), (-0.5686, 4.992e-07, -7.4), (-2.787e-08, -1.173, -7.4), (-2.787e-08, 0.963, -7.4), (-2.98e-08, 1.975, -7.9), (-2.98e-08, -1.501, -7.9), (-0.7416, 0.02361, -7.9), (0.7416, 0.02361, -7.9), (-0.7416, 1.715, -7.9), (-0.7416, -1.241, -7.9), (0.7416, -1.241, -7.9), (0.7416, 1.715, -7.9), (0.7416, 1.476, -8.1), (0.7416, -1.019, -8.1), (-0.7416, -1.019, -8.1), (-0.7416, 1.476, -8.1), (0.7416, 0.04863, -8.1), (-0.7416, 0.04863, -8.1), (-2.98e-08, -1.238, -8.1), (-2.98e-08, 1.696, -8.1), (-2.98e-08, 0.04863, -8.1), (-2.98e-08, 1.0, -1.0)], [], [(1, 5, 6, 2), (6, 5, 18, 17), (19, 0, 4, 21), (21, 5, 1, 19), (6, 22, 20, 2), (22, 7, 3, 20), (2, 20, 23, 9), (20, 3, 8, 23), (0, 19, 24, 11), (19, 1, 10, 24), (11, 24, 25, 12), (24, 10, 13, 25), (9, 23, 26, 14), (23, 8, 15, 26), (7, 22, 27, 16), (22, 6, 17, 27), (5, 21, 28, 18), (21, 4, 16, 28), (28, 16, 33, 29), (18, 28, 29, 31), (27, 17, 32, 30), (16, 27, 30, 33), (17, 18, 31, 32), (32, 31, 36, 35), (33, 30, 37, 34), (30, 32, 35, 37), (31, 29, 38, 36), (29, 33, 34, 38), (38, 34, 43, 39), (36, 38, 39, 41), (37, 35, 42, 40), (34, 37, 40, 43), (35, 36, 41, 42), (42, 41, 44), (43, 40, 44), (40, 42, 44), (41, 39, 44), (39, 43, 44), (45, 1, 2), (9, 45, 2), (45, 10, 1), (10, 45, 46, 13), (45, 9, 14, 46), (8, 47, 48, 15), (47, 11, 12, 48), (15, 48, 49, 53), (48, 12, 56, 49), (46, 14, 54, 50), (13, 46, 50, 55), (26, 15, 53, 51), (14, 26, 51, 54), (25, 13, 55, 52), (12, 25, 52, 56), (56, 52, 61, 57), (52, 55, 58, 61), (54, 51, 62, 59), (51, 53, 60, 62), (55, 50, 63, 58), (50, 54, 59, 63), (49, 56, 57, 64), (53, 49, 64, 60), (60, 64, 65, 69), (64, 57, 72, 65), (63, 59, 70, 66), (58, 63, 66, 71), (62, 60, 69, 67), (59, 62, 67, 70), (61, 58, 71, 68), (57, 61, 68, 72), (72, 68, 77, 73), (68, 71, 74, 77), (70, 67, 78, 75), (67, 69, 76, 78), (71, 66, 79, 74), (66, 70, 75, 79), (65, 72, 73, 80), (69, 65, 80, 76), (76, 80, 81, 85), (80, 73, 88, 81), (79, 75, 86, 82), (74, 79, 82, 87), (78, 76, 85, 83), (75, 78, 83, 86), (77, 74, 87, 84), (73, 77, 84, 88), (88, 84, 93, 89), (84, 87, 90, 93), (86, 83, 94, 91), (83, 85, 92, 94), (87, 82, 95, 90), (82, 86, 91, 95), (81, 88, 89, 96), (85, 81, 96, 92), (90, 95, 97, 93), (91, 94, 97, 95), (92, 96, 97, 94), (89, 93, 97, 96), (0, 98, 16, 4), (3, 7, 16, 98), (3, 98, 47, 8), (0, 11, 47, 98)])
me_huntingknife.polygons.foreach_set('use_smooth', [True] * 101)
_uv = me_huntingknife.uv_layers.new(name='UVTex')
_uv.uv.foreach_set('vector', [0.3432, 0.3742, 0.3432, 0.3941, 0.3432, 0.3941, 0.3432, 0.3742, 0.3432, 0.3941, 0.3432, 0.3941, 0.3408, 0.399, 0.3408, 0.399, 0.5019, 0.3742, 0.6605, 0.3742, 0.6447, 0.3941, 0.5019, 0.3941, 0.5019, 0.3941, 0.3432, 0.3941, 0.3432, 0.3742, 0.5019, 0.3742, 0.3432, 0.3941, 0.5019, 0.3941, 0.5019, 0.3742, 0.3432, 0.3742, 0.5019, 0.3941, 0.6447, 0.3941, 0.6605, 0.3742, 0.5019, 0.3742, 0.3432, 0.3742, 0.5019, 0.3742, 0.5019, 0.3692, 0.1161, 0.3692, 0.5019, 0.3742, 0.6605, 0.3742, 0.8877, 0.3692, 0.5019, 0.3692, 0.6605, 0.3742, 0.5019, 0.3742, 0.5019, 0.3692, 0.8877, 0.3692, 0.5019, 0.3742, 0.3432, 0.3742, 0.1161, 0.3692, 0.5019, 0.3692, 0.8877, 0.3692, 0.5019, 0.3692, 0.5019, 0.3593, 0.8877, 0.3593, 0.5019, 0.3692, 0.1161, 0.3692, 0.1161, 0.3593, 0.5019, 0.3593, 0.1161, 0.3692, 0.5019, 0.3692, 0.5019, 0.3593, 0.1161, 0.3593, 0.5019, 0.3692, 0.8877, 0.3692, 0.8877, 0.3593, 0.5019, 0.3593, 0.6447, 0.3941, 0.5019, 0.3941, 0.5042, 0.399, 0.6483, 0.399, 0.5019, 0.3941, 0.3432, 0.3941, 0.3408, 0.399, 0.5042, 0.399, 0.3432, 0.3941, 0.5019, 0.3941, 0.5042, 0.399, 0.3408, 0.399, 0.5019, 0.3941, 0.6447, 0.3941, 0.6483, 0.399, 0.5042, 0.399, 0.5042, 0.399, 0.6483, 0.399, 0.6483, 0.7203, 0.5042, 0.7203, 0.3408, 0.399, 0.5042, 0.399, 0.5042, 0.7203, 0.3408, 0.7203, 0.5042, 0.399, 0.3408, 0.399, 0.3408, 0.7203, 0.5042, 0.7203, 0.6483, 0.399, 0.5042, 0.399, 0.5042, 0.7203, 0.6483, 0.7203, 0.3408, 0.399, 0.3408, 0.399, 0.3408, 0.7203, 0.3408, 0.7203, 0.3408, 0.7203, 0.3408, 0.7203, 0.3408, 0.8172, 0.3408, 0.8172, 0.6483, 0.7203, 0.5042, 0.7203, 0.5042, 0.8172, 0.6483, 0.8172, 0.5042, 0.7203, 0.3408, 0.7203, 0.3408, 0.8172, 0.5042, 0.8172, 0.3408, 0.7203, 0.5042, 0.7203, 0.5042, 0.8172, 0.3408, 0.8172, 0.5042, 0.7203, 0.6483, 0.7203, 0.6483, 0.8172, 0.5042, 0.8172, 0.5042, 0.8172, 0.6483, 0.8172, 0.6483, 0.8995, 0.5042, 0.8995, 0.3408, 0.8172, 0.5042, 0.8172, 0.5042, 0.8995, 0.3408, 0.8995, 0.5042, 0.8172, 0.3408, 0.8172, 0.3408, 0.8995, 0.5042, 0.8995, 0.6483, 0.8172, 0.5042, 0.8172, 0.5042, 0.8995, 0.6483, 0.8995, 0.3408, 0.8172, 0.3408, 0.8172, 0.3408, 0.8995, 0.3408, 0.8995, 0.3408, 0.8995, 0.3408, 0.8995, 0.6483, 0.9685, 0.6483, 0.8995, 0.5042, 0.8995, 0.6483, 0.9685, 0.5042, 0.8995, 0.3408, 0.8995, 0.6483, 0.9685, 0.3408, 0.8995, 0.5042, 0.8995, 0.6483, 0.9685, 0.5042, 0.8995, 0.6483, 0.8995, 0.6483, 0.9685, 0.03676, 0.3692, 0.3432, 0.3742, 0.3432, 0.3742, 0.1161, 0.3692, 0.03676, 0.3692, 0.3432, 0.3742, 0.03676, 0.3692, 0.1161, 0.3692, 0.3432, 0.3742, 0.1161, 0.3692, 0.03676, 0.3692, 0.03676, 0.3593, 0.1161, 0.3593, 0.03676, 0.3692, 0.1161, 0.3692, 0.1161, 0.3593, 0.03676, 0.3593, 0.8877, 0.3692, 0.967, 0.3692, 0.967, 0.3593, 0.8877, 0.3593, 0.967, 0.3692, 0.8877, 0.3692, 0.8877, 0.3593, 0.967, 0.3593, 0.8877, 0.3593, 0.967, 0.3593, 0.6879, 0.3543, 0.6562, 0.3543, 0.967, 0.3593, 0.8877, 0.3593, 0.6562, 0.3543, 0.6879, 0.3543, 0.03676, 0.3593, 0.1161, 0.3593, 0.3476, 0.3543, 0.3158, 0.3543, 0.1161, 0.3593, 0.03676, 0.3593, 0.3158, 0.3543, 0.3476, 0.3543, 0.5019, 0.3593, 0.8877, 0.3593, 0.6562, 0.3543, 0.5019, 0.3543, 0.1161, 0.3593, 0.5019, 0.3593, 0.5019, 0.3543, 0.3476, 0.3543, 0.5019, 0.3593, 0.1161, 0.3593, 0.3476, 0.3543, 0.5019, 0.3543, 0.8877, 0.3593, 0.5019, 0.3593, 0.5019, 0.3543, 0.6562, 0.3543, 0.6562, 0.3543, 0.5019, 0.3543, 0.5019, 0.2551, 0.6312, 0.2551, 0.5019, 0.3543, 0.3476, 0.3543, 0.3476, 0.2551, 0.5019, 0.2551, 0.3476, 0.3543, 0.5019, 0.3543, 0.5019, 0.2551, 0.3476, 0.2551, 0.5019, 0.3543, 0.6562, 0.3543, 0.6312, 0.2551, 0.5019, 0.2551, 0.3476, 0.3543, 0.3158, 0.3543, 0.3158, 0.2551, 0.3476, 0.2551, 0.3158, 0.3543, 0.3476, 0.3543, 0.3476, 0.2551, 0.3158, 0.2551, 0.6879, 0.3543, 0.6562, 0.3543, 0.6312, 0.2551, 0.663, 0.2551, 0.6562, 0.3543, 0.6879, 0.3543, 0.663, 0.2551, 0.6312, 0.2551, 0.6312, 0.2551, 0.663, 0.2551, 0.6879, 0.1756, 0.6562, 0.1756, 0.663, 0.2551, 0.6312, 0.2551, 0.6562, 0.1756, 0.6879, 0.1756, 0.3158, 0.2551, 0.3476, 0.2551, 0.3476, 0.1756, 0.3158, 0.1756, 0.3476, 0.2551, 0.3158, 0.2551, 0.3158, 0.1756, 0.3476, 0.1756, 0.5019, 0.2551, 0.6312, 0.2551, 0.6562, 0.1756, 0.5019, 0.1756, 0.3476, 0.2551, 0.5019, 0.2551, 0.5019, 0.1756, 0.3476, 0.1756, 0.5019, 0.2551, 0.3476, 0.2551, 0.3476, 0.1756, 0.5019, 0.1756, 0.6312, 0.2551, 0.5019, 0.2551, 0.5019, 0.1756, 0.6562, 0.1756, 0.6562, 0.1756, 0.5019, 0.1756, 0.5019, 0.05649, 0.6229, 0.05649, 0.5019, 0.1756, 0.3476, 0.1756, 0.3476, 0.05649, 0.5019, 0.05649, 0.3476, 0.1756, 0.5019, 0.1756, 0.5019, 0.05649, 0.3476, 0.05649, 0.5019, 0.1756, 0.6562, 0.1756, 0.6229, 0.05649, 0.5019, 0.05649, 0.3476, 0.1756, 0.3158, 0.1756, 0.3158, 0.05649, 0.3476, 0.05649, 0.3158, 0.1756, 0.3476, 0.1756, 0.3476, 0.05649, 0.3158, 0.05649, 0.6879, 0.1756, 0.6562, 0.1756, 0.6229, 0.05649, 0.6546, 0.05649, 0.6562, 0.1756, 0.6879, 0.1756, 0.6546, 0.05649, 0.6229, 0.05649, 0.6229, 0.05649, 0.6546, 0.05649, 0.8153, 0.03167, 0.774, 0.03167, 0.6546, 0.05649, 0.6229, 0.05649, 0.774, 0.03167, 0.8153, 0.03167, 0.3158, 0.05649, 0.3476, 0.05649, 0.305, 0.03167, 0.2638, 0.03167, 0.3476, 0.05649, 0.3158, 0.05649, 0.2638, 0.03167, 0.305, 0.03167, 0.5019, 0.05649, 0.6229, 0.05649, 0.774, 0.03167, 0.5056, 0.03167, 0.3476, 0.05649, 0.5019, 0.05649, 0.5056, 0.03167, 0.305, 0.03167, 0.5019, 0.05649, 0.3476, 0.05649, 0.305, 0.03167, 0.5056, 0.03167, 0.6229, 0.05649, 0.5019, 0.05649, 0.5056, 0.03167, 0.774, 0.03167, 0.774, 0.03167, 0.5056, 0.03167, 0.5096, 0.02175, 0.7361, 0.02175, 0.5056, 0.03167, 0.305, 0.03167, 0.3403, 0.02175, 0.5096, 0.02175, 0.305, 0.03167, 0.5056, 0.03167, 0.5096, 0.02175, 0.3403, 0.02175, 0.5056, 0.03167, 0.774, 0.03167, 0.7361, 0.02175, 0.5096, 0.02175, 0.305, 0.03167, 0.2638, 0.03167, 0.3055, 0.02175, 0.3403, 0.02175, 0.2638, 0.03167, 0.305, 0.03167, 0.3403, 0.02175, 0.3055, 0.02175, 0.8153, 0.03167, 0.774, 0.03167, 0.7361, 0.02175, 0.7709, 0.02175, 0.774, 0.03167, 0.8153, 0.03167, 0.7709, 0.02175, 0.7361, 0.02175, 0.3403, 0.02175, 0.3055, 0.02175, 0.5096, 0.02175, 0.5096, 0.02175, 0.3403, 0.02175, 0.5096, 0.02175, 0.5096, 0.02175, 0.3055, 0.02175, 0.7361, 0.02175, 0.7709, 0.02175, 0.5096, 0.02175, 0.5096, 0.02175, 0.7361, 0.02175, 0.5096, 0.02175, 0.5096, 0.02175, 0.7709, 0.02175, 0.6605, 0.3742, 0.6605, 0.3742, 0.6483, 0.399, 0.6447, 0.3941, 0.6605, 0.3742, 0.6447, 0.3941, 0.6483, 0.399, 0.6605, 0.3742, 0.6605, 0.3742, 0.6605, 0.3742, 0.967, 0.3692, 0.8877, 0.3692, 0.6605, 0.3742, 0.8877, 0.3692, 0.967, 0.3692, 0.6605, 0.3742])
me_huntingknife.materials.append(mat_material_005)
me_huntingknife.use_remesh_preserve_volume = False
me_huntingknife.use_remesh_preserve_attributes = False
me_huntingknife.use_mirror_vertex_groups = False
me_huntingknife.update()
me_katana = bpy.data.meshes.new('Katana')
me_katana.from_pydata([(0.05, 0.1472, 0.1), (-0.05, 0.1472, 0.1), (-0.1, -3.371e-08, 0.1), (-0.05, -0.1472, 0.1), (0.05, -0.1472, 0.1), (0.1, 2.709e-08, 0.1), (0.05, 0.1472, -0.1), (-0.05, 0.1472, -0.1), (-0.1, 6.255e-08, -0.1), (-0.05, -0.1472, -0.1), (0.05, -0.1472, -0.1), (0.1, -1.806e-07, -0.1), (7.451e-09, -1.128e-08, -0.1), (0.1, 2.709e-08, 1.541), (0.05, -0.1472, 1.541), (-0.05, -0.1472, 1.541), (-0.1, -3.371e-08, 1.541), (-0.05, 0.1472, 1.541), (0.05, 0.1472, 1.541), (0.3584, 7.074e-08, 1.551), (0.1792, 0.3769, 1.551), (0.1792, -0.3769, 1.551), (-0.1792, -0.3769, 1.551), (-0.3584, -8.49e-08, 1.551), (-0.1792, 0.3769, 1.551), (0.3584, 7.074e-08, 1.581), (0.1792, 0.3769, 1.581), (0.1792, -0.3769, 1.581), (-0.1792, -0.3769, 1.581), (-0.3584, -8.49e-08, 1.581), (-0.1792, 0.3769, 1.581), (0.03072, 1.339e-08, 1.591), (0.03072, 0.1508, 1.591), (0.03072, -0.1508, 1.591), (-0.03072, -0.1508, 1.591), (-0.03072, -4.886e-08, 1.591), (-0.03072, 0.1508, 1.591), (0.03072, 1.339e-08, 1.741), (0.03072, 0.1508, 1.741), (0.03072, -0.1508, 1.741), (-0.03072, -0.1508, 1.741), (-0.03072, -4.886e-08, 1.741), (-0.03072, 0.1508, 1.741), (-1.08e-07, 0.1447, 1.751), (0.02654, 1.187e-08, 1.751), (0.02654, -0.1447, 1.751), (-0.02654, -0.1447, 1.751), (-0.02654, -4.79e-08, 1.751), (-1.08e-07, 0.1107, 2.796), (0.02654, -0.03402, 2.796), (0.02654, -0.1787, 2.796), (-0.02654, -0.1787, 2.796), (-0.02654, -0.03402, 2.796), (-1.08e-07, 0.004004, 4.284), (0.02654, -0.1407, 4.284), (0.02654, -0.2855, 4.284), (-0.02654, -0.2855, 4.284), (-0.02654, -0.1407, 4.284), (0.02654, -0.3461, 5.731), (-1.08e-07, -0.2014, 5.731), (0.02654, -0.4908, 5.731), (-0.02654, -0.4908, 5.731), (-0.02654, -0.3461, 5.731), (-9.22e-08, -0.6461, 7.061), (-1.08e-07, -0.5314, 6.921), (-9.313e-08, -0.8208, 7.221)], [], [(12, 7, 6), (12, 8, 7), (12, 9, 8), (12, 10, 9), (12, 11, 10), (12, 6, 11), (0, 6, 7, 1), (1, 7, 8, 2), (2, 8, 9, 3), (3, 9, 10, 4), (4, 10, 11, 5), (6, 0, 5, 11), (5, 0, 18, 13), (4, 5, 13, 14), (3, 4, 14, 15), (2, 3, 15, 16), (1, 2, 16, 17), (0, 1, 17, 18), (13, 18, 20, 19), (14, 13, 19, 21), (15, 14, 21, 22), (16, 15, 22, 23), (17, 16, 23, 24), (18, 17, 24, 20), (19, 20, 26, 25), (21, 19, 25, 27), (22, 21, 27, 28), (23, 22, 28, 29), (24, 23, 29, 30), (20, 24, 30, 26), (25, 26, 32, 31), (27, 25, 31, 33), (28, 27, 33, 34), (29, 28, 34, 35), (30, 29, 35, 36), (26, 30, 36, 32), (31, 32, 38, 37), (33, 31, 37, 39), (34, 33, 39, 40), (35, 34, 40, 41), (36, 35, 41, 42), (32, 36, 42, 38), (37, 38, 43, 44), (39, 37, 44, 45), (40, 39, 45, 46), (41, 40, 46, 47), (42, 41, 47, 43), (38, 42, 43), (44, 43, 48, 49), (45, 44, 49, 50), (46, 45, 50, 51), (47, 46, 51, 52), (43, 47, 52, 48), (49, 48, 53, 54), (50, 49, 54, 55), (51, 50, 55, 56), (52, 51, 56, 57), (48, 52, 57, 53), (54, 53, 59, 58), (55, 54, 58, 60), (56, 55, 60, 61), (57, 56, 61, 62), (53, 57, 62, 59), (58, 59, 64, 63), (60, 58, 63, 65), (61, 60, 65), (62, 61, 65, 63), (59, 62, 63, 64)])
me_katana.polygons.foreach_set('use_smooth', [True] * 68)
_uv = me_katana.uv_layers.new(name='UVTex')
_uv.uv.foreach_set('vector', [0.8307, 0.009916, 0.9097, 0.009916, 0.9097, 0.009916, 0.8307, 0.009916, 0.8307, 0.009916, 0.9097, 0.009916, 0.8307, 0.009916, 0.7317, 0.009916, 0.8307, 0.009916, 0.8307, 0.009916, 0.7317, 0.009916, 0.7317, 0.009916, 0.8307, 0.009916, 0.8307, 0.009916, 0.7317, 0.009916, 0.8307, 0.009916, 0.9097, 0.009916, 0.8307, 0.009916, 0.9097, 0.03672, 0.9097, 0.009916, 0.9097, 0.009916, 0.9097, 0.03672, 0.9097, 0.03672, 0.9097, 0.009916, 0.8307, 0.009916, 0.8307, 0.03672, 0.8307, 0.03672, 0.8307, 0.009916, 0.7317, 0.009916, 0.7317, 0.03672, 0.7317, 0.03672, 0.7317, 0.009916, 0.7317, 0.009916, 0.7317, 0.03672, 0.7317, 0.03672, 0.7317, 0.009916, 0.8307, 0.009916, 0.8307, 0.03672, 0.9097, 0.009916, 0.9097, 0.03672, 0.8307, 0.03672, 0.8307, 0.009916, 0.8307, 0.03672, 0.9097, 0.03672, 0.9097, 0.2298, 0.8307, 0.2298, 0.7317, 0.03672, 0.8307, 0.03672, 0.8307, 0.2298, 0.7317, 0.2298, 0.7317, 0.03672, 0.7317, 0.03672, 0.7317, 0.2298, 0.7317, 0.2298, 0.8307, 0.03672, 0.7317, 0.03672, 0.7317, 0.2298, 0.8307, 0.2298, 0.9097, 0.03672, 0.8307, 0.03672, 0.8307, 0.2298, 0.9097, 0.2298, 0.9097, 0.03672, 0.9097, 0.03672, 0.9097, 0.2298, 0.9097, 0.2298, 0.4334, 0.1144, 0.3889, 0.1472, 0.504, 0.1983, 0.6636, 0.1144, 0.3889, 0.0816, 0.4334, 0.1144, 0.6636, 0.1144, 0.504, 0.03046, 0.2998, 0.0816, 0.3889, 0.0816, 0.504, 0.03046, 0.1847, 0.03046, 0.2553, 0.1144, 0.2998, 0.0816, 0.1847, 0.03046, 0.02509, 0.1144, 0.2998, 0.1472, 0.2553, 0.1144, 0.02509, 0.1144, 0.1847, 0.1983, 0.3889, 0.1472, 0.2998, 0.1472, 0.1847, 0.1983, 0.504, 0.1983, 0.6636, 0.1144, 0.504, 0.1983, 0.504, 0.1983, 0.6636, 0.1144, 0.504, 0.03046, 0.6636, 0.1144, 0.6636, 0.1144, 0.504, 0.03046, 0.1847, 0.03046, 0.504, 0.03046, 0.504, 0.03046, 0.1847, 0.03046, 0.02509, 0.1144, 0.1847, 0.03046, 0.1847, 0.03046, 0.02509, 0.1144, 0.1847, 0.1983, 0.02509, 0.1144, 0.02509, 0.1144, 0.1847, 0.1983, 0.504, 0.1983, 0.1847, 0.1983, 0.1847, 0.1983, 0.504, 0.1983, 0.6636, 0.1144, 0.504, 0.1983, 0.3717, 0.148, 0.3717, 0.1144, 0.504, 0.03046, 0.6636, 0.1144, 0.3717, 0.1144, 0.3717, 0.08082, 0.1847, 0.03046, 0.504, 0.03046, 0.3717, 0.08082, 0.317, 0.08082, 0.02509, 0.1144, 0.1847, 0.03046, 0.317, 0.08082, 0.317, 0.1144, 0.1847, 0.1983, 0.02509, 0.1144, 0.317, 0.1144, 0.317, 0.148, 0.504, 0.1983, 0.1847, 0.1983, 0.317, 0.148, 0.3717, 0.148, 0.3075, 0.2329, 0.3883, 0.2329, 0.3883, 0.253, 0.3075, 0.253, 0.2266, 0.2329, 0.3075, 0.2329, 0.3075, 0.253, 0.2266, 0.253, 0.2266, 0.2329, 0.2266, 0.2329, 0.2266, 0.253, 0.2266, 0.253, 0.3075, 0.2329, 0.2266, 0.2329, 0.2266, 0.253, 0.3075, 0.253, 0.3883, 0.2329, 0.3075, 0.2329, 0.3075, 0.253, 0.3883, 0.253, 0.3883, 0.2329, 0.3883, 0.2329, 0.3883, 0.253, 0.3883, 0.253, 0.3075, 0.253, 0.3883, 0.253, 0.3847, 0.2542, 0.3152, 0.2542, 0.2266, 0.253, 0.3075, 0.253, 0.3152, 0.2542, 0.2295, 0.2542, 0.2266, 0.253, 0.2266, 0.253, 0.2295, 0.2542, 0.2295, 0.2542, 0.3075, 0.253, 0.2266, 0.253, 0.2295, 0.2542, 0.3152, 0.2542, 0.3883, 0.253, 0.3075, 0.253, 0.3152, 0.2542, 0.3847, 0.2542, 0.3883, 0.253, 0.3883, 0.253, 0.3847, 0.2542, 0.3152, 0.2542, 0.3847, 0.2542, 0.3847, 0.3943, 0.3152, 0.3943, 0.2295, 0.2542, 0.3152, 0.2542, 0.3152, 0.3943, 0.2295, 0.3943, 0.2295, 0.2542, 0.2295, 0.2542, 0.2295, 0.3943, 0.2295, 0.3943, 0.3152, 0.2542, 0.2295, 0.2542, 0.2295, 0.3943, 0.3152, 0.3943, 0.3847, 0.2542, 0.3152, 0.2542, 0.3152, 0.3943, 0.3847, 0.3943, 0.3152, 0.3943, 0.3847, 0.3943, 0.3847, 0.5937, 0.3152, 0.5937, 0.2295, 0.3943, 0.3152, 0.3943, 0.3152, 0.5937, 0.2295, 0.5937, 0.2295, 0.3943, 0.2295, 0.3943, 0.2295, 0.5937, 0.2295, 0.5937, 0.3152, 0.3943, 0.2295, 0.3943, 0.2295, 0.5937, 0.3152, 0.5937, 0.3847, 0.3943, 0.3152, 0.3943, 0.3152, 0.5937, 0.3847, 0.5937, 0.3152, 0.5937, 0.3847, 0.5937, 0.3847, 0.7876, 0.3152, 0.7876, 0.2295, 0.5937, 0.3152, 0.5937, 0.3152, 0.7876, 0.2295, 0.7876, 0.2295, 0.5937, 0.2295, 0.5937, 0.2295, 0.7876, 0.2295, 0.7876, 0.3152, 0.5937, 0.2295, 0.5937, 0.2295, 0.7876, 0.3152, 0.7876, 0.3847, 0.5937, 0.3152, 0.5937, 0.3152, 0.7876, 0.3847, 0.7876, 0.3152, 0.7876, 0.3847, 0.7876, 0.3847, 0.947, 0.3152, 0.9658, 0.2295, 0.7876, 0.3152, 0.7876, 0.3152, 0.9658, 0.2295, 0.9873, 0.2295, 0.7876, 0.2295, 0.7876, 0.2295, 0.9873, 0.3152, 0.7876, 0.2295, 0.7876, 0.2295, 0.9873, 0.3152, 0.9658, 0.3847, 0.7876, 0.3152, 0.7876, 0.3152, 0.9658, 0.3847, 0.947])
me_katana.materials.append(mat_material_006)
me_katana.use_remesh_preserve_volume = False
me_katana.use_remesh_preserve_attributes = False
me_katana.use_mirror_vertex_groups = False
me_katana.update()
me_leadpipe = bpy.data.meshes.new('LeadPipe')
me_leadpipe.from_pydata([(-0.6, -2.314e-09, -1.0), (-0.3, 0.5196, -1.0), (0.3, 0.5196, -1.0), (0.6, -1.454e-07, -1.0), (0.3, -0.5196, -1.0), (-0.3, -0.5196, -1.0), (-0.6, 0.7, 13.0), (-0.3, 1.22, 13.0), (0.3, 1.22, 13.0), (0.6, 0.7, 13.0), (0.3, 0.1804, 13.0), (-0.3, 0.1804, 13.0), (-7.153e-08, -2.661e-08, -1.0), (0.0, 2.0, 20.0), (-0.3, 1.48, 20.0), (0.3, 1.48, 20.0), (0.6, 2.0, 20.0), (0.3, 2.52, 20.0), (-0.3, 2.52, 20.0), (-0.6, 2.0, 20.0)], [], [(12, 0, 1), (12, 1, 2), (12, 2, 3), (12, 3, 4), (12, 4, 5), (5, 0, 12), (0, 6, 7, 1), (1, 7, 8, 2), (2, 8, 9, 3), (3, 9, 10, 4), (4, 10, 11, 5), (6, 0, 5, 11), (6, 11, 14, 19), (11, 10, 15, 14), (10, 9, 16, 15), (9, 8, 17, 16), (8, 7, 18, 17), (7, 6, 19, 18), (13, 18, 19), (13, 17, 18), (13, 16, 17), (13, 15, 16), (13, 14, 15), (13, 19, 14)])
me_leadpipe.polygons.foreach_set('use_smooth', [True] * 24)
_uv = me_leadpipe.uv_layers.new(name='UVTex')
_uv.uv.foreach_set('vector', [0.5332, 0.02328, 0.5286, 0.07861, 0.4437, 0.07465, 0.5332, 0.02328, 0.4437, 0.07465, 0.3529, 0.06152, 0.5332, 0.02328, 0.3529, 0.06152, 0.2307, 0.02045, 0.5332, 0.02328, 0.8279, 0.02045, 0.7188, 0.06196, 0.5332, 0.02328, 0.7188, 0.06196, 0.6165, 0.07561, 0.6165, 0.07561, 0.5286, 0.07861, 0.5332, 0.02328, 0.5286, 0.07861, 0.5073, 0.4976, 0.3654, 0.5001, 0.4437, 0.07465, 0.4437, 0.07465, 0.3654, 0.5001, 0.2168, 0.5005, 0.3529, 0.06152, 0.3529, 0.06152, 0.2168, 0.5005, 0.07837, 0.499, 0.2307, 0.02045, 0.8279, 0.02045, 0.9344, 0.4974, 0.7856, 0.4958, 0.7188, 0.06196, 0.7188, 0.06196, 0.7856, 0.4958, 0.6452, 0.4952, 0.6165, 0.07561, 0.5073, 0.4976, 0.5286, 0.07861, 0.6165, 0.07561, 0.6452, 0.4952, 0.5073, 0.4976, 0.6452, 0.4952, 0.5759, 0.9245, 0.4848, 0.9225, 0.6452, 0.4952, 0.7856, 0.4958, 0.6787, 0.9392, 0.5759, 0.9245, 0.7856, 0.4958, 0.9344, 0.4974, 0.7884, 0.9832, 0.6787, 0.9392, 0.07837, 0.499, 0.2168, 0.5005, 0.3153, 0.9401, 0.1956, 0.9776, 0.2168, 0.5005, 0.3654, 0.5001, 0.4023, 0.9274, 0.3153, 0.9401, 0.3654, 0.5001, 0.5073, 0.4976, 0.4848, 0.9225, 0.4023, 0.9274, 0.4928, 0.9775, 0.4023, 0.9274, 0.4848, 0.9225, 0.4928, 0.9775, 0.3153, 0.9401, 0.4023, 0.9274, 0.4928, 0.9775, 0.1956, 0.9776, 0.3153, 0.9401, 0.4928, 0.9775, 0.6787, 0.9392, 0.7884, 0.9832, 0.4928, 0.9775, 0.5759, 0.9245, 0.6787, 0.9392, 0.4928, 0.9775, 0.4848, 0.9225, 0.5759, 0.9245])
me_leadpipe.materials.append(mat_material_007)
me_leadpipe.use_remesh_preserve_volume = False
me_leadpipe.use_remesh_preserve_attributes = False
me_leadpipe.use_mirror_vertex_groups = False
me_leadpipe.update()
me_shillelagh = bpy.data.meshes.new('Shillelagh')
me_shillelagh.from_pydata([(0.06077, 0.03509, -0.1853), (0.06077, -0.03509, -0.1853), (-2.003e-08, -0.07018, -0.1853), (-0.06077, -0.03509, -0.1853), (-0.06077, 0.03509, -0.1853), (5.067e-09, 0.07018, -0.1853), (-1.077e-08, -4.567e-08, -0.2389), (0.06077, -5.029e-08, -0.1853), (-0.06077, -3.353e-08, -0.1853), (-0.1421, -2.023e-08, 3.415), (0.1421, -5.943e-08, 3.415), (2.626e-08, 0.1641, 3.415), (-0.1421, 0.08206, 3.415), (-0.1421, -0.08206, 3.415), (-3.244e-08, -0.1641, 3.415), (0.1421, -0.08206, 3.415), (0.1421, 0.08206, 3.415), (-0.2598, -0.4718, 3.401), (-0.2598, -0.2997, 3.155), (5.96e-09, -0.2137, 3.032), (0.2598, -0.2997, 3.155), (0.2598, -0.4718, 3.401), (-1.013e-07, -0.5578, 3.524), (-0.2598, 0.01971, 3.745), (-0.2598, 0.1918, 3.499), (-1.013e-07, 0.2778, 3.376), (0.2598, 0.1918, 3.499), (0.2598, 0.01971, 3.745), (3.099e-07, -0.06633, 3.868), (2.914e-07, 0.04775, 3.879), (0.2112, 0.1177, 3.779), (0.2112, 0.2576, 3.58), (-4.302e-08, 0.3276, 3.48), (-0.2112, 0.2576, 3.58), (-0.2112, 0.1177, 3.779), (-0.1169, 0.2309, 3.792), (-0.1169, 0.3083, 3.681), (3.873e-08, 0.347, 3.626), (0.1169, 0.3083, 3.681), (0.1169, 0.2309, 3.792), (2.238e-07, 0.1921, 3.847), (9.517e-08, 0.2854, 3.753), (-1.003e-07, -0.6053, 3.417), (0.2078, -0.5365, 3.319), (0.2078, -0.3988, 3.122), (-1.445e-08, -0.33, 3.024), (-0.2078, -0.3988, 3.122), (-0.2078, -0.5365, 3.319), (-0.1052, -0.5844, 3.213), (-0.1052, -0.5147, 3.113), (-3.508e-08, -0.4799, 3.064), (0.1052, -0.5147, 3.113), (0.1052, -0.5844, 3.213), (-7.852e-08, -0.6193, 3.263), (-4.973e-08, -0.5686, 3.138)], [], [(6, 1, 2), (6, 2, 3), (6, 4, 5), (5, 0, 6), (0, 7, 6), (7, 1, 6), (3, 8, 6), (8, 4, 6), (4, 8, 9, 12), (8, 3, 13, 9), (1, 7, 10, 15), (7, 0, 16, 10), (0, 5, 11, 16), (5, 4, 12, 11), (3, 2, 14, 13), (2, 1, 15, 14), (17, 23, 24, 18), (18, 24, 25, 19), (19, 25, 26, 20), (20, 26, 27, 21), (21, 27, 28, 22), (22, 28, 23, 17), (23, 28, 29, 34), (28, 27, 30, 29), (27, 26, 31, 30), (26, 25, 32, 31), (25, 24, 33, 32), (24, 23, 34, 33), (33, 34, 35, 36), (32, 33, 36, 37), (31, 32, 37, 38), (30, 31, 38, 39), (29, 30, 39, 40), (34, 29, 40, 35), (41, 36, 35), (41, 37, 36), (41, 38, 37), (41, 39, 38), (41, 40, 39), (41, 35, 40), (22, 17, 47, 42), (21, 22, 42, 43), (20, 21, 43, 44), (19, 20, 44, 45), (18, 19, 45, 46), (17, 18, 46, 47), (47, 46, 49, 48), (46, 45, 50, 49), (45, 44, 51, 50), (44, 43, 52, 51), (43, 42, 53, 52), (42, 47, 48, 53), (54, 48, 49), (54, 49, 50), (54, 50, 51), (54, 51, 52), (54, 52, 53), (54, 53, 48)])
me_shillelagh.polygons.foreach_set('use_smooth', [True] * 58)
_uv = me_shillelagh.uv_layers.new(name='UVTex')
_uv.uv.foreach_set('vector', [0.4901, 0.375, 0.1543, 0.5082, 0.02875, 0.4039, 0.4901, 0.375, 0.9703, 0.4039, 0.8386, 0.5106, 0.4901, 0.375, 0.6105, 0.5651, 0.497, 0.5704, 0.497, 0.5704, 0.3837, 0.5624, 0.4901, 0.375, 0.3837, 0.5624, 0.2739, 0.5354, 0.4901, 0.375, 0.2739, 0.5354, 0.1543, 0.5082, 0.4901, 0.375, 0.8386, 0.5106, 0.7191, 0.5376, 0.4901, 0.375, 0.7191, 0.5376, 0.6105, 0.5651, 0.4901, 0.375, 0.6105, 0.5651, 0.7191, 0.5376, 0.7191, 0.9877, 0.6105, 0.9877, 0.7191, 0.5376, 0.8386, 0.5106, 0.8386, 0.9877, 0.7191, 0.9877, 0.1543, 0.5082, 0.2739, 0.5354, 0.2739, 0.9877, 0.1543, 0.9877, 0.2739, 0.5354, 0.3837, 0.5624, 0.3837, 0.9877, 0.2739, 0.9877, 0.3837, 0.5624, 0.497, 0.5704, 0.497, 0.9877, 0.3837, 0.9877, 0.497, 0.5704, 0.6105, 0.5651, 0.6105, 0.9877, 0.497, 0.9877, 0.8386, 0.5106, 0.9703, 0.4039, 0.9703, 0.9877, 0.8386, 0.9877, 0.02875, 0.4039, 0.1543, 0.5082, 0.1543, 0.9877, 0.02875, 0.9877, 0.4674, 0.1452, 0.4674, 0.2352, 0.331, 0.2519, 0.331, 0.1238, 0.331, 0.1238, 0.331, 0.2519, 0.1466, 0.3072, 0.1466, 0.06193, 0.939, 0.07593, 0.939, 0.3231, 0.7519, 0.2614, 0.7519, 0.1325, 0.7519, 0.1325, 0.7519, 0.2614, 0.6168, 0.2386, 0.6168, 0.148, 0.6168, 0.148, 0.6168, 0.2386, 0.5404, 0.2314, 0.5404, 0.1502, 0.5404, 0.1502, 0.5404, 0.2314, 0.4674, 0.2352, 0.4674, 0.1452, 0.4674, 0.2352, 0.5404, 0.2314, 0.5404, 0.2504, 0.4674, 0.2548, 0.5404, 0.2314, 0.6168, 0.2386, 0.6168, 0.2581, 0.5404, 0.2504, 0.6168, 0.2386, 0.7519, 0.2614, 0.7156, 0.2836, 0.6168, 0.2581, 0.7519, 0.2614, 0.939, 0.3231, 0.8295, 0.3525, 0.7156, 0.2836, 0.1466, 0.3072, 0.331, 0.2519, 0.3583, 0.276, 0.2199, 0.3438, 0.331, 0.2519, 0.4674, 0.2352, 0.4674, 0.2548, 0.3583, 0.276, 0.3583, 0.276, 0.4674, 0.2548, 0.4674, 0.2837, 0.4179, 0.3049, 0.2199, 0.3438, 0.3583, 0.276, 0.4179, 0.3049, 0.3771, 0.3645, 0.7156, 0.2836, 0.8295, 0.3525, 0.6826, 0.3691, 0.6521, 0.3116, 0.6168, 0.2581, 0.7156, 0.2836, 0.6521, 0.3116, 0.6168, 0.2872, 0.5404, 0.2504, 0.6168, 0.2581, 0.6168, 0.2872, 0.5404, 0.279, 0.4674, 0.2548, 0.5404, 0.2504, 0.5404, 0.279, 0.4674, 0.2837, 0.5404, 0.3365, 0.4179, 0.3049, 0.4674, 0.2837, 0.5404, 0.3365, 0.3771, 0.3645, 0.4179, 0.3049, 0.5404, 0.3365, 0.6521, 0.3116, 0.6826, 0.3691, 0.5404, 0.3365, 0.6168, 0.2872, 0.6521, 0.3116, 0.5404, 0.3365, 0.5404, 0.279, 0.6168, 0.2872, 0.5404, 0.3365, 0.4674, 0.2837, 0.5404, 0.279, 0.5404, 0.1502, 0.4674, 0.1452, 0.4674, 0.125, 0.5404, 0.1321, 0.6168, 0.148, 0.5404, 0.1502, 0.5404, 0.1321, 0.6168, 0.1276, 0.7519, 0.1325, 0.6168, 0.148, 0.6168, 0.1276, 0.7254, 0.1063, 0.939, 0.07593, 0.7519, 0.1325, 0.7254, 0.1063, 0.8687, 0.03666, 0.331, 0.1238, 0.1466, 0.06193, 0.2512, 0.03113, 0.3663, 0.09984, 0.4674, 0.1452, 0.331, 0.1238, 0.3663, 0.09984, 0.4674, 0.125, 0.4674, 0.125, 0.3663, 0.09984, 0.4365, 0.06934, 0.4674, 0.09406, 0.3663, 0.09984, 0.2512, 0.03113, 0.4115, 0.01489, 0.4365, 0.06934, 0.8687, 0.03666, 0.7254, 0.1063, 0.6586, 0.07225, 0.6929, 0.01489, 0.7254, 0.1063, 0.6168, 0.1276, 0.6168, 0.09581, 0.6586, 0.07225, 0.6168, 0.1276, 0.5404, 0.1321, 0.5404, 0.09996, 0.6168, 0.09581, 0.5404, 0.1321, 0.4674, 0.125, 0.4674, 0.09406, 0.5404, 0.09996, 0.5404, 0.04654, 0.4674, 0.09406, 0.4365, 0.06934, 0.5404, 0.04654, 0.4365, 0.06934, 0.4115, 0.01489, 0.5404, 0.04654, 0.6929, 0.01489, 0.6586, 0.07225, 0.5404, 0.04654, 0.6586, 0.07225, 0.6168, 0.09581, 0.5404, 0.04654, 0.6168, 0.09581, 0.5404, 0.09996, 0.5404, 0.04654, 0.5404, 0.09996, 0.4674, 0.09406])
me_shillelagh.materials.append(mat_material_008)
me_shillelagh.use_remesh_preserve_volume = False
me_shillelagh.use_remesh_preserve_attributes = False
me_shillelagh.use_mirror_vertex_groups = False
me_shillelagh.update()
me_cube_001 = bpy.data.meshes.new('Cube.001')
me_cube_001.from_pydata([(0.2, 0.5543, 18.34), (-0.2, 0.5543, 18.34), (-0.4, -7.263e-08, 18.34), (-0.2, -0.5543, 18.34), (0.2, -0.5543, 18.34), (0.4, 1.563e-07, 18.34), (0.2, 0.5543, -0.4), (-0.2, 0.5543, -0.4), (-0.4, 2.898e-07, -0.4), (-0.2, -0.5543, -0.4), (0.2, -0.5543, -0.4), (0.4, -6.258e-07, -0.4), (1.533e-08, 1.181e-08, 18.34), (6.301e-08, 1.181e-08, -0.6), (-0.9192, -2.404, 17.92), (-1.3, -2.404, 17.0), (-0.9192, -2.404, 16.08), (1.534e-07, -2.404, 15.7), (0.9192, -2.404, 16.08), (1.3, -2.404, 17.0), (0.9192, -2.404, 17.92), (4.633e-07, -2.404, 18.3), (-0.9192, 2.204, 17.92), (-1.3, 2.204, 17.0), (-0.9192, 2.204, 16.08), (2.238e-07, 2.204, 15.7), (0.9192, 2.204, 16.08), (1.3, 2.204, 17.0), (0.9192, 2.204, 17.92), (-1.558e-06, 2.204, 18.3), (-1.3, 0.9081, 17.0), (-0.9192, 0.9081, 17.92), (-0.9192, 0.9081, 16.08), (2.208e-07, 0.9081, 15.7), (0.9192, 0.9081, 16.08), (1.3, 0.9081, 17.0), (0.9192, 0.9081, 17.92), (-1.248e-06, 0.9081, 18.3), (-1.3, -0.9625, 17.0), (-0.9192, -0.9625, 17.92), (-0.9192, -0.9625, 16.08), (1.638e-07, -0.9625, 15.7), (0.9192, -0.9625, 16.08), (1.3, -0.9625, 17.0), (0.9192, -0.9625, 17.92), (2.351e-07, -0.9625, 18.3), (-1.3, -0.7385, 17.0), (-0.9192, -0.7385, 18.3), (-0.9192, -0.7385, 15.7), (1.752e-07, -0.7385, 15.7), (0.9192, -0.7385, 15.7), (1.3, -0.7385, 17.0), (0.9192, -0.7385, 18.3), (-6.14e-08, -0.7385, 18.3), (-1.3, 0.7041, 17.0), (-0.9192, 0.7041, 18.3), (-0.9192, 0.7041, 15.7), (2.094e-07, 0.7041, 15.7), (0.9192, 0.7041, 15.7), (1.3, 0.7041, 17.0), (0.9192, 0.7041, 18.3), (-9.51e-07, 0.7041, 18.3), (1.258e-08, -2.854, 17.0), (3.845e-07, -2.854, 18.04), (0.7354, -2.854, 17.74), (1.04, -2.854, 17.0), (0.7354, -2.854, 16.26), (1.366e-07, -2.854, 15.96), (-0.7354, -2.854, 16.26), (-1.04, -2.854, 17.0), (-0.7354, -2.854, 17.74), (1.255e-07, 2.654, 17.0), (-1.238e-06, 2.654, 18.04), (0.7354, 2.654, 17.74), (1.04, 2.654, 17.0), (0.7354, 2.654, 16.26), (1.875e-07, 2.654, 15.96), (-0.7354, 2.654, 16.26), (-1.04, 2.654, 17.0), (-0.7354, 2.654, 17.74)], [], [(12, 0, 1), (13, 7, 6), (12, 1, 2), (13, 8, 7), (12, 2, 3), (13, 9, 8), (12, 3, 4), (13, 10, 9), (12, 4, 5), (13, 11, 10), (5, 0, 12), (13, 6, 11), (0, 6, 7, 1), (1, 7, 8, 2), (2, 8, 9, 3), (3, 9, 10, 4), (4, 10, 11, 5), (6, 0, 5, 11), (31, 22, 23, 30), (30, 23, 24, 32), (32, 24, 25, 33), (33, 25, 26, 34), (34, 26, 27, 35), (35, 27, 28, 36), (36, 28, 29, 37), (37, 29, 22, 31), (14, 39, 38, 15), (15, 38, 40, 16), (16, 40, 41, 17), (17, 41, 42, 18), (18, 42, 43, 19), (19, 43, 44, 20), (20, 44, 45, 21), (21, 45, 39, 14), (39, 47, 46, 38), (38, 46, 48, 40), (40, 48, 49, 41), (41, 49, 50, 42), (42, 50, 51, 43), (43, 51, 52, 44), (44, 52, 53, 45), (45, 53, 47, 39), (47, 55, 54, 46), (55, 31, 30, 54), (46, 54, 56, 48), (54, 30, 32, 56), (48, 56, 57, 49), (56, 32, 33, 57), (49, 57, 58, 50), (57, 33, 34, 58), (50, 58, 59, 51), (58, 34, 35, 59), (51, 59, 60, 52), (59, 35, 36, 60), (52, 60, 61, 53), (60, 36, 37, 61), (53, 61, 55, 47), (61, 37, 31, 55), (21, 14, 70, 63), (20, 21, 63, 64), (19, 20, 64, 65), (18, 19, 65, 66), (17, 18, 66, 67), (16, 17, 67, 68), (15, 16, 68, 69), (14, 15, 69, 70), (62, 70, 69), (62, 69, 68), (62, 68, 67), (62, 67, 66), (62, 66, 65), (62, 65, 64), (62, 64, 63), (62, 63, 70), (22, 29, 72, 79), (29, 28, 73, 72), (28, 27, 74, 73), (27, 26, 75, 74), (26, 25, 76, 75), (25, 24, 77, 76), (24, 23, 78, 77), (23, 22, 79, 78), (71, 78, 79), (71, 77, 78), (71, 76, 77), (71, 75, 76), (71, 74, 75), (71, 73, 74), (71, 72, 73), (71, 79, 72)])
me_cube_001.polygons.foreach_set('use_smooth', [True] * 90)
me_cube_001.polygons.foreach_set('material_index', [0, 0, 0, 0, 0, 0, 0, 0, 0, 0, 0, 0, 0, 0, 0, 0, 0, 0, 1, 1, 1, 1, 1, 1, 1, 1, 1, 1, 1, 1, 1, 1, 1, 1, 1, 1, 1, 1, 1, 1, 1, 1, 1, 1, 1, 1, 1, 1, 1, 1, 1, 1, 1, 1, 1, 1, 1, 1, 1, 1, 1, 1, 1, 1, 1, 1, 1, 1, 1, 1, 1, 1, 1, 1, 1, 1, 1, 1, 1, 1, 1, 1, 1, 1, 1, 1, 1, 1, 1, 1])
_uv = me_cube_001.uv_layers.new(name='UVTex')
_uv.uv.foreach_set('vector', [0.4742, 0.985, 0.7708, 0.9274, 0.9403, 0.9274, 0.5101, 0.2975, 0.9403, 0.3575, 0.7708, 0.3575, 0.4742, 0.985, 0.0512, 0.9274, 0.254, 0.9274, 0.5101, 0.2975, 0.254, 0.3575, 0.0512, 0.3575, 0.4742, 0.985, 0.254, 0.9274, 0.3918, 0.9274, 0.5101, 0.2975, 0.3918, 0.3575, 0.254, 0.3575, 0.4742, 0.985, 0.3918, 0.9274, 0.4995, 0.9274, 0.5101, 0.2975, 0.4995, 0.3575, 0.3918, 0.3575, 0.4742, 0.985, 0.4995, 0.9274, 0.6228, 0.9274, 0.5101, 0.2975, 0.6228, 0.3575, 0.4995, 0.3575, 0.6228, 0.9274, 0.7708, 0.9274, 0.4742, 0.985, 0.5101, 0.2975, 0.7708, 0.3575, 0.6228, 0.3575, 0.7708, 0.9274, 0.7708, 0.3575, 0.9403, 0.3575, 0.9403, 0.9274, 0.0512, 0.9274, 0.0512, 0.3575, 0.254, 0.3575, 0.254, 0.9274, 0.254, 0.9274, 0.254, 0.3575, 0.3918, 0.3575, 0.3918, 0.9274, 0.3918, 0.9274, 0.3918, 0.3575, 0.4995, 0.3575, 0.4995, 0.9274, 0.4995, 0.9274, 0.4995, 0.3575, 0.6228, 0.3575, 0.6228, 0.9274, 0.7708, 0.3575, 0.7708, 0.9274, 0.6228, 0.9274, 0.6228, 0.3575, 0.5858, 0.131, 0.5699, 0.09911, 0.6387, 0.09085, 0.6784, 0.1256, 0.6784, 0.1256, 0.6387, 0.09085, 0.7216, 0.07295, 0.7952, 0.1204, 0.7952, 0.1204, 0.7216, 0.07295, 0.8191, 0.03376, 0.9579, 0.1013, 0.0683, 0.09664, 0.1989, 0.03513, 0.2908, 0.0715, 0.2123, 0.117, 0.2123, 0.117, 0.2908, 0.0715, 0.3715, 0.09028, 0.3294, 0.1239, 0.3294, 0.1239, 0.3715, 0.09028, 0.4396, 0.09914, 0.4225, 0.1303, 0.4225, 0.1303, 0.4396, 0.09914, 0.5052, 0.1014, 0.5033, 0.1313, 0.5033, 0.1313, 0.5052, 0.1014, 0.5699, 0.09911, 0.5858, 0.131, 0.5644, 0.2126, 0.5848, 0.1778, 0.6757, 0.1841, 0.6305, 0.2212, 0.6305, 0.2212, 0.6757, 0.1841, 0.7927, 0.1903, 0.7085, 0.2389, 0.7085, 0.2389, 0.7927, 0.1903, 0.9312, 0.2088, 0.8044, 0.2781, 0.1975, 0.2785, 0.04302, 0.2063, 0.208, 0.1878, 0.2888, 0.2392, 0.2888, 0.2392, 0.208, 0.1878, 0.326, 0.1827, 0.369, 0.2212, 0.369, 0.2212, 0.326, 0.1827, 0.4166, 0.177, 0.4364, 0.2125, 0.4364, 0.2125, 0.4166, 0.177, 0.5017, 0.1769, 0.4999, 0.2103, 0.4999, 0.2103, 0.5017, 0.1769, 0.5848, 0.1778, 0.5644, 0.2126, 0.5848, 0.1778, 0.5666, 0.1688, 0.6805, 0.1777, 0.6757, 0.1841, 0.6757, 0.1841, 0.6805, 0.1777, 0.8319, 0.1797, 0.7927, 0.1903, 0.7927, 0.1903, 0.8319, 0.1797, 0.953, 0.1981, 0.9312, 0.2088, 0.04302, 0.2063, 0.02324, 0.1927, 0.1689, 0.1768, 0.208, 0.1878, 0.208, 0.1878, 0.1689, 0.1768, 0.3224, 0.1763, 0.326, 0.1827, 0.326, 0.1827, 0.3224, 0.1763, 0.4347, 0.1682, 0.4166, 0.177, 0.4166, 0.177, 0.4347, 0.1682, 0.5022, 0.1707, 0.5017, 0.1769, 0.5017, 0.1769, 0.5022, 0.1707, 0.5666, 0.1688, 0.5848, 0.1778, 0.5666, 0.1688, 0.567, 0.1392, 0.6816, 0.1315, 0.6805, 0.1777, 0.567, 0.1392, 0.5858, 0.131, 0.6784, 0.1256, 0.6816, 0.1315, 0.6805, 0.1777, 0.6816, 0.1315, 0.8337, 0.1306, 0.8319, 0.1797, 0.6816, 0.1315, 0.6784, 0.1256, 0.7952, 0.1204, 0.8337, 0.1306, 0.8319, 0.1797, 0.8337, 0.1306, 0.9773, 0.1134, 0.953, 0.1981, 0.8337, 0.1306, 0.7952, 0.1204, 0.9579, 0.1013, 0.9773, 0.1134, 0.02324, 0.1927, 0.04614, 0.1066, 0.1718, 0.1269, 0.1689, 0.1768, 0.04614, 0.1066, 0.0683, 0.09664, 0.2123, 0.117, 0.1718, 0.1269, 0.1689, 0.1768, 0.1718, 0.1269, 0.3244, 0.1297, 0.3224, 0.1763, 0.1718, 0.1269, 0.2123, 0.117, 0.3294, 0.1239, 0.3244, 0.1297, 0.3224, 0.1763, 0.3244, 0.1297, 0.4418, 0.1389, 0.4347, 0.1682, 0.3244, 0.1297, 0.3294, 0.1239, 0.4225, 0.1303, 0.4418, 0.1389, 0.4347, 0.1682, 0.4418, 0.1389, 0.5029, 0.1368, 0.5022, 0.1707, 0.4418, 0.1389, 0.4225, 0.1303, 0.5033, 0.1313, 0.5029, 0.1368, 0.5022, 0.1707, 0.5029, 0.1368, 0.567, 0.1392, 0.5666, 0.1688, 0.5029, 0.1368, 0.5033, 0.1313, 0.5858, 0.131, 0.567, 0.1392, 0.4999, 0.2103, 0.5644, 0.2126, 0.5524, 0.224, 0.5, 0.2215, 0.4364, 0.2125, 0.4999, 0.2103, 0.5, 0.2215, 0.4466, 0.2241, 0.369, 0.2212, 0.4364, 0.2125, 0.4466, 0.2241, 0.3918, 0.2332, 0.2888, 0.2392, 0.369, 0.2212, 0.3918, 0.2332, 0.336, 0.2515, 0.1975, 0.2785, 0.2888, 0.2392, 0.336, 0.2515, 0.2914, 0.2885, 0.7085, 0.2389, 0.8044, 0.2781, 0.7091, 0.2885, 0.6626, 0.2513, 0.6305, 0.2212, 0.7085, 0.2389, 0.6626, 0.2513, 0.6074, 0.2331, 0.5644, 0.2126, 0.6305, 0.2212, 0.6074, 0.2331, 0.5524, 0.224, 0.4996, 0.2712, 0.5524, 0.224, 0.6074, 0.2331, 0.4996, 0.2712, 0.6074, 0.2331, 0.6626, 0.2513, 0.4996, 0.2712, 0.6626, 0.2513, 0.7091, 0.2885, 0.4996, 0.2712, 0.2914, 0.2885, 0.336, 0.2515, 0.4996, 0.2712, 0.336, 0.2515, 0.3918, 0.2332, 0.4996, 0.2712, 0.3918, 0.2332, 0.4466, 0.2241, 0.4996, 0.2712, 0.4466, 0.2241, 0.5, 0.2215, 0.4996, 0.2712, 0.5, 0.2215, 0.5524, 0.224, 0.5699, 0.09911, 0.5052, 0.1014, 0.5052, 0.0901, 0.5584, 0.08752, 0.5052, 0.1014, 0.4396, 0.09914, 0.4518, 0.08749, 0.5052, 0.0901, 0.4396, 0.09914, 0.3715, 0.09028, 0.3952, 0.07819, 0.4518, 0.08749, 0.3715, 0.09028, 0.2908, 0.0715, 0.3396, 0.05973, 0.3952, 0.07819, 0.2908, 0.0715, 0.1989, 0.03513, 0.288, 0.0217, 0.3396, 0.05973, 0.8191, 0.03376, 0.7216, 0.07295, 0.6745, 0.05998, 0.7238, 0.02242, 0.7216, 0.07295, 0.6387, 0.09085, 0.616, 0.07836, 0.6745, 0.05998, 0.6387, 0.09085, 0.5699, 0.09911, 0.5584, 0.08752, 0.616, 0.07836, 0.5061, 0.03846, 0.616, 0.07836, 0.5584, 0.08752, 0.5061, 0.03846, 0.6745, 0.05998, 0.616, 0.07836, 0.5061, 0.03846, 0.7238, 0.02242, 0.6745, 0.05998, 0.5061, 0.03846, 0.3396, 0.05973, 0.288, 0.0217, 0.5061, 0.03846, 0.3952, 0.07819, 0.3396, 0.05973, 0.5061, 0.03846, 0.4518, 0.08749, 0.3952, 0.07819, 0.5061, 0.03846, 0.5052, 0.0901, 0.4518, 0.08749, 0.5061, 0.03846, 0.5584, 0.08752, 0.5052, 0.0901])
me_cube_001.materials.append(mat_material_009)
me_cube_001.materials.append(mat_material_010)
me_cube_001.use_remesh_preserve_volume = False
me_cube_001.use_remesh_preserve_attributes = False
me_cube_001.use_mirror_vertex_groups = False
me_cube_001.update()

# ---- objects
ob_machete = bpy.data.objects.new('Machete', me_machete)
ob_bat = bpy.data.objects.new('Bat', me_bat_001)
ob_falcata = bpy.data.objects.new('Falcata', me_falcata)
ob_huntingknife = bpy.data.objects.new('HuntingKnife', me_huntingknife)
ob_katana = bpy.data.objects.new('Katana', me_katana)
ob_leadpipe = bpy.data.objects.new('LeadPipe', me_leadpipe)
ob_shillelagh = bpy.data.objects.new('Shillelagh', me_shillelagh)
ob_cube = bpy.data.objects.new('Cube', me_cube_001)

# ---- transforms, parenting, visibility, modifiers, constraints
ob_machete.location = (0.0, 0.0, 0.5)
ob_machete.scale = (1.4, 1.4, 1.4)
ob_machete.lock_rotations_4d = False
ob_machete.empty_display_type = 'ARROWS'
ob_machete.color = (0.0, 0.0, 0.0, 1.0)
ob_machete.lineart.crease_threshold = 0.0
ob_bat.location = (0.0, 3.5, 13.6)
ob_bat.lock_rotations_4d = False
ob_bat.empty_display_type = 'ARROWS'
ob_bat.color = (0.0, 0.0, 0.0, 1.0)
ob_bat.lineart.crease_threshold = 0.0
ob_falcata.location = (-4.128e-17, -4.421, 1.299)
ob_falcata.scale = (2.43, 2.43, 2.43)
ob_falcata.lock_rotations_4d = False
ob_falcata.empty_display_type = 'ARROWS'
ob_falcata.color = (0.0, 0.0, 0.0, 1.0)
ob_falcata.lineart.crease_threshold = 0.0
ob_huntingknife.location = (0.0, -8.1, 2.3)
ob_huntingknife.scale = (0.4, 0.4, 0.4)
ob_huntingknife.lock_rotations_4d = False
ob_huntingknife.empty_display_type = 'ARROWS'
ob_huntingknife.color = (0.0, 0.0, 0.0, 1.0)
ob_huntingknife.lineart.crease_threshold = 0.0
ob_katana.location = (0.0, 9.2, -0.6)
ob_katana.scale = (2.9, 2.9, 2.9)
ob_katana.lock_rotations_4d = False
ob_katana.empty_display_type = 'ARROWS'
ob_katana.color = (0.0, 0.0, 0.0, 1.0)
ob_katana.lineart.crease_threshold = 0.0
ob_leadpipe.location = (0.0, 12.7, 0.1)
ob_leadpipe.lock_rotations_4d = False
ob_leadpipe.empty_display_type = 'ARROWS'
ob_leadpipe.color = (0.0, 0.0, 0.0, 1.0)
ob_leadpipe.lineart.crease_threshold = 0.0
ob_shillelagh.location = (0.0, 20.0, 0.0)
ob_shillelagh.scale = (4.84, 4.84, 4.84)
ob_shillelagh.lock_rotations_4d = False
ob_shillelagh.empty_display_type = 'ARROWS'
ob_shillelagh.color = (0.0, 0.0, 0.0, 1.0)
ob_shillelagh.lineart.crease_threshold = 0.0
ob_cube.location = (0.0, 28.0, 0.0)
ob_cube.scale = (1.1, 1.1, 1.1)
ob_cube.lock_rotations_4d = False
ob_cube.empty_display_type = 'ARROWS'
ob_cube.color = (0.0, 0.0, 0.0, 1.0)
ob_cube.lineart.crease_threshold = 0.0
_vg = ob_cube.vertex_groups.new(name='handle')
_vg = ob_cube.vertex_groups.new(name='head')

# ---- collection membership
col_collection_1.objects.link(ob_machete)
col_collection_1.objects.link(ob_bat)
col_collection_1.objects.link(ob_falcata)
col_collection_1.objects.link(ob_huntingknife)
col_collection_1.objects.link(ob_katana)
col_collection_1.objects.link(ob_leadpipe)
col_collection_1.objects.link(ob_shillelagh)
col_collection_1.objects.link(ob_cube)

# ---- scene / render settings (as saved in the file)
scene.frame_start = 1; scene.frame_end = 250; scene.frame_set(1)
scene.render.engine = 'BLENDER_EEVEE_NEXT'
scene.render.image_settings.file_format = 'JPEG'
scene.render.image_settings.color_mode = 'RGB'
scene.render.image_settings.compression = 90
scene.render.resolution_x = 800
scene.render.resolution_y = 600
scene.render.pixel_aspect_x = 100.0
scene.render.pixel_aspect_y = 100.0
scene.render.fps = 25
scene.render.dither_intensity = 0.0
scene.render.use_compositing = False
scene.render.use_sequencer = False
scene.render.bake_margin = 2
scene.render.bake_bias = 0.0
scene.render.use_stamp_time = False
scene.render.use_stamp_date = False
scene.render.use_stamp_frame = False
scene.render.use_stamp_camera = False
scene.render.use_stamp_scene = False
scene.render.use_stamp_filename = False
scene.render.use_stamp_render_time = False
scene.render.stamp_font_size = 0
scene.cycles.use_denoising = False
scene.cycles.samples = 10
scene.cycles.sampling_pattern = 'TABULATED_SOBOL'
scene.cycles.light_sampling_threshold = 0.0
scene.cycles.use_adaptive_sampling = False
scene.cycles.use_light_tree = False
scene.cycles.blur_glossy = 0.0
scene.cycles.volume_bounces = 1
scene.cycles.pixel_filter_type = 'GAUSSIAN'
scene.cycles.sample_clamp_indirect = 0.0
scene.view_settings.view_transform = 'Raw'
bpy.context.view_layer.update()

# ---- added for rendering (the .blend has no active camera): camera
cam_auto = bpy.data.cameras.new('AutoCamera')
cam_auto.lens = 50.0
cam_auto.sensor_width = 36.0
cam_auto.clip_end = 1000.0
ob_auto_camera = bpy.data.objects.new('AutoCamera', cam_auto)
scene.collection.objects.link(ob_auto_camera)
ob_auto_camera.location = (42.2549, -39.8824, 43.396)
ob_auto_camera.rotation_euler = (1.09748, -7.21219e-08, 0.694738)
scene.camera = ob_auto_camera
bpy.context.view_layer.update()
